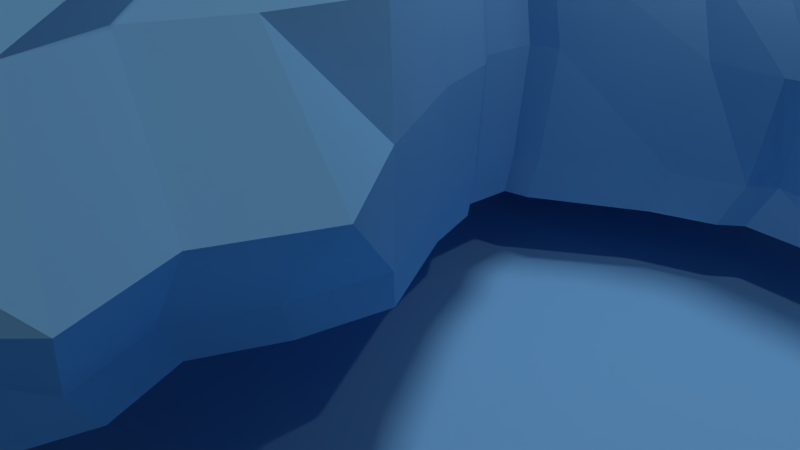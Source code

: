 # Source: level.blend  (saved by Blender 2.75.0; exported with 4.5.12 LTS)
import bpy
from mathutils import Matrix  # noqa: F401  (used for matrix-valued properties, if any)

bpy.ops.wm.read_factory_settings(use_empty=True)
scene = bpy.context.scene
scene.name = 'Scene'

# ---- collections
col_collection_1 = bpy.data.collections.new('Collection 1'); scene.collection.children.link(col_collection_1)

# ---- materials (node trees are filled in below, after node groups)
mat_material_003 = bpy.data.materials.new('Material.003')
mat_material_003.alpha_threshold = 0.0
mat_material_003.use_transparent_shadow = False
mat_material_003.diffuse_color = (0.1907, 0.4695, 0.8, 1.0)
mat_material_003.roughness = 0.5
mat_material_003.specular_intensity = 0.0
mat_material_000 = bpy.data.materials.new('Material.000')
mat_material_000.alpha_threshold = 0.0
mat_material_000.use_transparent_shadow = False
mat_material_000.diffuse_color = (0.1907, 0.4695, 0.8, 1.0)
mat_material_000.roughness = 0.5
mat_material_000.specular_intensity = 0.0

# ---- material node trees

# ---- world
world_world = bpy.data.worlds.new('World'); scene.world = world_world
world_world.color = (0.05088, 0.05088, 0.05088)
world_world.use_sun_shadow = False
world_world.sun_shadow_jitter_overblur = 0.0
world_world.cycles.sampling_method = 'MANUAL'
world_world.cycles.sample_map_resolution = 256

# ---- cameras
cam_camera = bpy.data.cameras.new('Camera')
cam_camera.clip_end = 100.0
cam_camera.lens = 35.0
cam_camera.sensor_width = 32.0
cam_camera.sensor_height = 18.0
cam_camera.ortho_scale = 7.314
cam_camera.dof.focus_distance = 0.0
cam_camera.dof.aperture_fstop = 128.0

# ---- lights
light_sun = bpy.data.lights.new('Sun', 'SUN')
light_sun.transmission_factor = 0.0
light_sun.angle = 0.1993
light_sun.energy = 1.0
light_sun.shadow_buffer_clip_start = 0.5
light_sun.shadow_soft_size = 0.1
light_sun.shadow_cascade_max_distance = 1000.0
light_sun.cycles.use_multiple_importance_sampling = False
light_spot = bpy.data.lights.new('Spot', 'SUN')
light_spot.transmission_factor = 0.0
light_spot.angle = 0.1993
light_spot.energy = 0.83
light_spot.shadow_buffer_clip_start = 0.5
light_spot.shadow_soft_size = 0.1
light_spot.shadow_cascade_max_distance = 1000.0
light_spot.cycles.use_multiple_importance_sampling = False
light_lamp = bpy.data.lights.new('Lamp', 'POINT')
light_lamp.transmission_factor = 0.0
light_lamp.cutoff_distance = 30.0
light_lamp.energy = 100.0
light_lamp.shadow_buffer_clip_start = 1.001
light_lamp.shadow_soft_size = 0.1
light_lamp.shadow_maximum_resolution = 0.006
light_lamp.use_absolute_resolution = True
light_lamp.cycles.use_multiple_importance_sampling = False

# ---- meshes
me_plane = bpy.data.meshes.new('Plane')
me_plane.from_pydata([(-6.975, 5.509, -0.6785), (-6.975, 5.509, 6.272), (-6.975, 26.32, -0.6785), (-6.975, 26.32, 6.272), (7.393, 5.509, -0.6785), (7.393, 5.509, 6.272), (7.393, 26.32, -0.6785), (7.393, 26.32, 6.272), (-0.01265, 5.509, -0.6785), (3.426, 5.509, -0.6785), (-1.019, 5.509, 3.508), (2.568, 5.509, 3.087), (-1.0, -1.0, 0.0), (1.0, -1.0, 0.0), (-1.618, -0.07459, 0.0), (1.618, -0.07459, 0.0), (-1.985, 1.042, 0.0), (1.985, 1.042, 0.0), (-1.637, 2.349, 0.0), (1.637, 2.349, 0.0), (-1.346, 3.227, 0.0), (1.346, 3.227, 0.0), (-1.128, -1.269, 2.264), (1.128, -1.269, 2.264), (-1.825, -0.2256, 2.264), (1.825, -0.2256, 2.264), (-2.238, 1.033, 2.264), (2.238, 1.033, 2.264), (-1.846, 2.507, 2.264), (1.846, 2.507, 2.264), (-1.518, 3.497, 2.264), (1.518, 3.497, 2.264), (-1.285, -1.601, 5.192), (1.285, -1.601, 5.192), (-2.079, -0.4116, 5.192), (2.079, -0.4116, 5.192), (-2.55, 1.023, 5.192), (2.55, 1.023, 5.192), (-2.103, 2.702, 5.192), (2.103, 2.702, 5.192), (-1.729, 3.83, 5.192), (1.729, 3.83, 5.192), (-1.285, -1.601, 6.198), (1.285, -1.601, 6.198), (-2.079, -0.4116, 6.198), (2.079, -0.4116, 6.198), (-2.55, 1.023, 6.198), (2.55, 1.023, 6.198), (-2.103, 2.702, 6.198), (2.103, 2.702, 6.198), (-0.7246, 4.422, 7.694), (1.108, 4.388, 7.694), (-1.285, -1.601, 11.74), (1.285, -1.601, 11.74), (-2.079, -0.4116, 11.74), (2.079, -0.4116, 11.74), (-2.55, 1.023, 11.74), (2.55, 1.023, 11.74), (-2.103, 2.702, 11.74), (2.103, 2.702, 11.74), (-0.5153, 4.091, 11.16), (0.9701, 4.064, 11.16), (15.68, 15.15, 7.65), (16.9, 14.69, 7.605), (15.92, 17.04, 7.627), (16.9, 17.59, 7.605), (18.52, 14.77, 7.605), (17.56, 17.51, 7.605), (20.68, 16.7, 7.605), (17.97, 17.77, 7.605), (20.71, 19.18, 7.605), (17.94, 18.31, 7.605), (21.51, 22.05, 7.605), (17.14, 20.67, 7.605), (22.69, 24.98, 7.605), (13.77, 21.33, 7.605), (22.69, 29.24, 7.605), (10.6, 24.15, 7.605), (20.45, 33.03, 7.605), (8.367, 27.94, 7.605), (16.77, 34.76, 7.605), (12.81, 33.9, 7.605), (16.9, 15.03, 7.605), (18.41, 15.09, 7.605), (20.36, 16.83, 7.605), (20.39, 19.08, 7.605), (21.0, 21.89, 7.605), (20.77, 24.71, 2.432), (20.36, 28.29, 2.099), (18.55, 31.37, 2.099), (16.3, 34.57, 2.099), (16.9, 17.17, 7.605), (17.7, 17.11, 7.605), (18.37, 17.61, 7.605), (18.35, 18.44, 7.605), (17.79, 20.88, 7.605), (15.45, 22.53, 2.432), (13.15, 25.26, 2.099), (11.34, 28.33, 2.099), (13.4, 33.35, 2.099), (15.77, 14.95, 8.082), (16.88, 14.23, 7.971), (15.77, 17.08, 8.082), (16.88, 17.33, 7.971), (18.6, 14.32, 7.971), (17.57, 17.24, 7.971), (20.9, 16.38, 7.971), (18.02, 17.51, 7.971), (20.93, 19.02, 7.971), (17.98, 18.09, 7.971), (21.78, 22.07, 7.971), (17.13, 20.61, 7.971), (23.04, 25.2, 7.971), (13.55, 21.31, 7.971), (23.04, 29.73, 7.971), (10.17, 24.31, 7.971), (20.66, 33.77, 7.971), (7.786, 28.35, 7.971), (16.73, 35.61, 7.971), (12.52, 34.69, 7.971), (16.88, 14.59, 7.971), (15.9, 14.35, 9.284), (16.84, 13.57, 9.034), (15.9, 17.01, 9.284), (16.84, 16.94, 9.034), (18.71, 13.66, 9.034), (17.6, 16.84, 9.034), (21.22, 15.9, 9.034), (18.08, 17.14, 9.034), (21.26, 18.78, 9.034), (18.04, 17.77, 9.034), (22.18, 22.11, 9.034), (17.12, 20.51, 9.034), (23.55, 25.51, 9.034), (13.21, 21.27, 9.034), (23.55, 30.44, 9.034), (9.535, 24.54, 9.034), (20.96, 34.83, 9.034), (6.943, 28.93, 9.034), (16.68, 36.85, 9.034), (12.1, 35.84, 9.034), (16.84, 13.96, 9.034), (15.72, 14.32, 10.31), (16.85, 13.67, 9.901), (15.72, 16.89, 10.31), (16.85, 17.0, 9.901), (18.7, 13.76, 9.901), (17.6, 16.9, 9.901), (21.17, 15.97, 9.901), (18.07, 17.2, 9.901), (21.21, 18.82, 9.901), (18.03, 17.82, 9.901), (22.12, 22.1, 9.901), (17.12, 20.52, 9.901), (23.47, 25.46, 9.901), (13.26, 21.28, 9.901), (23.47, 30.33, 9.901), (9.631, 24.51, 9.901), (20.91, 34.67, 9.901), (7.071, 28.84, 9.901), (16.69, 36.66, 9.901), (12.16, 35.67, 9.901), (16.85, 14.06, 9.901), (15.29, 14.89, 10.96), (16.9, 14.7, 10.76), (15.29, 16.7, 10.96), (16.9, 17.6, 10.76), (18.52, 14.78, 10.76), (17.56, 17.52, 10.76), (20.67, 16.71, 10.76), (17.97, 17.78, 10.76), (20.71, 19.19, 10.76), (17.94, 18.32, 10.76), (21.5, 22.05, 10.76), (17.14, 20.68, 10.76), (22.68, 24.98, 10.76), (13.78, 21.33, 10.76), (22.68, 29.23, 10.76), (10.61, 24.15, 10.76), (20.45, 33.01, 10.76), (8.383, 27.93, 10.76), (16.77, 34.74, 10.76), (12.82, 33.88, 10.76), (16.9, 15.04, 10.76), (3.902, 15.08, 7.694), (5.179, 14.95, 7.694), (3.902, 17.01, 7.694), (5.179, 17.0, 7.694), (3.655, 14.88, 7.694), (3.655, 17.21, 7.694), (2.924, 14.64, 7.694), (2.924, 17.45, 7.694), (1.675, 13.95, 7.694), (1.675, 18.14, 7.694), (1.361, 13.89, 7.694), (0.6306, 18.01, 7.694), (-0.5874, 13.91, 7.694), (-0.273, 18.05, 7.694), (-1.159, 14.21, 7.694), (-1.159, 17.98, 7.694), (-2.45, 14.55, 7.694), (-2.45, 17.54, 7.694), (-3.592, 14.83, 7.694), (-3.592, 16.96, 7.694), (-4.822, 14.86, 7.694), (-4.822, 16.96, 7.694), (1.32, 13.3, 7.694), (4.134, 15.22, 8.194), (-0.6187, 13.34, 7.694), (1.513, 13.05, 7.694), (-0.8201, 13.09, 7.694), (1.736, 12.32, 7.694), (-1.07, 12.37, 7.694), (2.4, 11.06, 7.694), (-1.78, 11.13, 7.694), (2.174, 10.02, 7.694), (-1.592, 10.08, 7.694), (1.758, 9.119, 7.694), (-1.209, 9.173, 7.694), (2.096, 8.226, 7.694), (-1.579, 8.293, 7.694), (1.728, 6.942, 7.694), (-1.258, 6.996, 7.694), (1.13, 5.807, 7.694), (-0.7022, 5.841, 7.694), (5.143, 14.98, 8.194), (4.134, 17.28, 8.194), (5.143, 17.27, 8.194), (3.87, 15.01, 8.194), (3.87, 17.49, 8.194), (3.091, 14.76, 8.194), (3.091, 17.75, 8.194), (1.76, 14.02, 8.194), (1.76, 18.48, 8.194), (1.426, 13.95, 8.194), (0.6471, 18.32, 8.194), (-0.651, 13.98, 8.194), (-0.316, 18.36, 8.194), (-1.261, 14.29, 8.194), (-1.261, 18.28, 8.194), (-2.636, 14.66, 8.194), (-2.636, 17.84, 8.194), (-3.853, 14.78, 8.194), (-3.853, 17.23, 8.194), (-5.164, 14.78, 8.194), (-5.164, 17.23, 8.194), (1.382, 13.33, 8.194), (-0.6843, 13.37, 8.194), (1.587, 13.06, 8.194), (-0.899, 13.11, 8.194), (1.825, 12.28, 8.194), (-1.165, 12.33, 8.194), (2.533, 10.93, 8.194), (-1.922, 11.02, 8.194), (2.291, 9.826, 8.194), (-1.721, 9.899, 8.194), (1.849, 8.871, 8.194), (-1.313, 8.929, 8.194), (2.208, 7.92, 8.194), (-1.708, 7.991, 8.194), (1.817, 6.551, 8.194), (-1.366, 6.609, 8.194), (1.18, 5.301, 8.194), (-0.7733, 5.337, 8.194), (1.156, 3.955, 8.194), (-0.7972, 3.991, 8.194), (4.438, 14.83, 9.533), (5.078, 14.83, 9.533), (4.438, 17.48, 9.533), (5.113, 17.6, 9.533), (4.153, 14.8, 9.533), (4.153, 17.71, 9.533), (3.311, 14.83, 9.533), (3.311, 17.98, 9.533), (1.871, 14.12, 9.533), (1.871, 18.93, 9.533), (1.51, 14.04, 9.533), (0.6687, 18.69, 9.533), (-0.7346, 14.06, 9.533), (-0.3724, 18.23, 9.533), (-1.394, 14.41, 9.533), (-1.394, 18.64, 9.533), (-2.881, 14.14, 9.533), (-2.881, 18.24, 9.533), (-4.196, 14.8, 9.533), (-4.196, 17.58, 9.533), (-5.614, 14.83, 9.533), (-5.614, 17.58, 9.533), (1.463, 13.37, 9.533), (-0.7706, 13.41, 9.533), (1.685, 13.08, 9.533), (-1.003, 13.13, 9.533), (1.942, 12.23, 9.533), (-1.29, 12.29, 9.533), (2.728, 10.78, 9.533), (-2.121, 10.86, 9.533), (3.609, 9.578, 9.533), (-2.561, 9.657, 9.533), (3.137, 8.545, 9.533), (-2.167, 8.608, 9.533), (3.526, 7.517, 9.533), (-2.289, 7.594, 9.533), (2.106, 6.037, 9.533), (-1.508, 6.1, 9.533), (1.244, 4.734, 9.533), (-0.8668, 4.772, 9.533), (1.219, 4.001, 9.533), (-0.8926, 4.04, 9.533), (4.12, 14.8, 10.71), (5.548, 14.45, 10.71), (4.12, 17.27, 10.71), (5.145, 17.26, 10.71), (3.857, 14.82, 10.71), (3.857, 17.48, 10.71), (3.081, 14.75, 10.71), (3.081, 17.73, 10.71), (1.755, 14.02, 10.71), (1.755, 18.46, 10.71), (1.422, 13.95, 10.71), (0.6461, 18.24, 10.71), (-0.6472, 13.97, 10.71), (-0.3134, 17.81, 10.71), (-1.255, 14.29, 10.71), (-1.255, 18.19, 10.71), (-2.625, 14.64, 10.71), (-2.625, 17.83, 10.71), (-3.837, 14.82, 10.71), (-3.837, 17.21, 10.71), (-5.144, 14.45, 10.71), (-5.144, 17.21, 10.71), (1.378, 13.33, 10.71), (-0.6804, 13.37, 10.71), (1.582, 13.06, 10.71), (-0.8943, 13.11, 10.71), (1.819, 12.28, 10.71), (-1.159, 12.34, 10.71), (2.525, 10.94, 10.71), (-1.914, 11.02, 10.71), (2.31, 9.837, 10.71), (-1.727, 9.91, 10.71), (1.862, 8.886, 10.71), (-1.318, 8.943, 10.71), (2.212, 7.938, 10.71), (-1.702, 8.009, 10.71), (1.812, 6.321, 10.71), (-1.36, 6.402, 10.71), (1.177, 4.905, 10.71), (-0.769, 4.95, 10.71), (1.153, 4.067, 10.71), (-0.7928, 4.103, 10.71), (3.235, 14.66, 11.16), (5.283, 14.74, 11.16), (3.235, 16.23, 11.16), (5.283, 16.17, 11.16), (3.035, 14.5, 11.16), (3.035, 16.39, 11.16), (2.442, 14.31, 11.16), (2.442, 16.58, 11.16), (1.43, 13.75, 11.16), (1.43, 17.14, 11.16), (1.175, 13.7, 11.16), (0.5833, 16.97, 11.16), (-0.4041, 13.72, 11.16), (-0.1493, 16.65, 11.16), (-0.8678, 13.96, 11.16), (-0.8678, 16.94, 11.16), (-1.914, 14.24, 11.16), (-1.914, 16.66, 11.16), (-2.84, 14.75, 11.16), (-2.84, 16.19, 11.16), (-3.837, 14.85, 11.16), (-3.837, 16.09, 11.16), (1.142, 13.22, 11.16), (-0.4294, 13.25, 11.16), (1.298, 13.02, 11.16), (-0.5927, 13.06, 11.16), (1.479, 12.43, 11.16), (-0.7951, 12.47, 11.16), (2.018, 11.4, 11.16), (-1.371, 11.46, 11.16), (1.834, 10.56, 11.16), (-1.218, 10.62, 11.16), (1.497, 9.833, 11.16), (-0.908, 9.877, 11.16), (1.771, 9.11, 11.16), (-1.208, 9.164, 11.16), (1.473, 8.068, 11.16), (-0.9481, 8.113, 11.16), (0.9883, 6.823, 11.16), (-0.4971, 6.85, 11.16), (14.59, 15.08, 7.694), (14.59, 17.01, 7.694), (14.35, 14.88, 7.694), (14.35, 17.21, 7.694), (13.62, 14.64, 7.694), (13.62, 17.45, 7.694), (12.37, 13.95, 7.694), (12.37, 18.14, 7.694), (12.05, 13.89, 7.694), (11.32, 18.01, 7.694), (10.1, 13.91, 7.694), (10.42, 18.05, 7.694), (9.532, 14.21, 7.694), (9.532, 17.98, 7.694), (8.242, 14.55, 7.694), (8.242, 17.54, 7.694), (7.1, 14.83, 7.694), (7.1, 16.96, 7.694), (12.01, 13.3, 7.694), (14.83, 15.22, 8.194), (10.07, 13.34, 7.694), (12.2, 13.05, 7.694), (9.872, 13.09, 7.694), (12.43, 12.32, 7.694), (9.622, 12.37, 7.694), (13.09, 11.06, 7.694), (8.912, 11.13, 7.694), (12.87, 10.02, 7.694), (9.1, 10.08, 7.694), (12.45, 9.119, 7.694), (9.483, 9.173, 7.694), (12.79, 8.226, 7.694), (9.113, 8.293, 7.694), (12.42, 6.942, 7.694), (9.433, 6.996, 7.694), (11.82, 5.807, 7.694), (9.99, 5.841, 7.694), (11.8, 4.388, 7.694), (9.967, 4.422, 7.694), (14.83, 17.28, 8.194), (14.56, 15.01, 8.194), (14.56, 17.49, 8.194), (13.78, 14.76, 8.194), (13.78, 17.75, 8.194), (12.45, 14.02, 8.194), (12.45, 18.48, 8.194), (12.12, 13.95, 8.194), (11.34, 18.32, 8.194), (10.04, 13.98, 8.194), (10.38, 18.36, 8.194), (9.431, 14.29, 8.194), (9.431, 18.28, 8.194), (8.056, 14.66, 8.194), (8.056, 17.84, 8.194), (6.839, 14.78, 8.194), (6.839, 17.23, 8.194), (12.07, 13.33, 8.194), (10.01, 13.37, 8.194), (12.28, 13.06, 8.194), (9.793, 13.11, 8.194), (12.52, 12.28, 8.194), (9.527, 12.33, 8.194), (13.22, 10.93, 8.194), (8.77, 11.02, 8.194), (12.98, 9.826, 8.194), (8.971, 9.899, 8.194), (12.54, 8.871, 8.194), (9.378, 8.929, 8.194), (12.9, 7.92, 8.194), (8.984, 7.991, 8.194), (12.51, 6.551, 8.194), (9.326, 6.609, 8.194), (11.87, 5.301, 8.194), (9.919, 5.337, 8.194), (11.85, 3.955, 8.194), (9.895, 3.991, 8.194), (15.13, 14.83, 9.533), (15.13, 17.48, 9.533), (14.84, 14.8, 9.533), (14.84, 17.71, 9.533), (14.0, 14.83, 9.533), (14.0, 17.98, 9.533), (12.56, 14.12, 9.533), (12.56, 18.93, 9.533), (12.2, 14.04, 9.533), (11.36, 18.69, 9.533), (9.957, 14.06, 9.533), (10.32, 18.23, 9.533), (9.298, 14.41, 9.533), (9.298, 18.64, 9.533), (7.811, 14.14, 9.533), (7.811, 18.24, 9.533), (6.496, 14.8, 9.533), (6.496, 17.58, 9.533), (5.078, 17.58, 9.533), (12.15, 13.37, 9.533), (9.921, 13.41, 9.533), (12.38, 13.08, 9.533), (9.689, 13.13, 9.533), (12.63, 12.23, 9.533), (9.401, 12.29, 9.533), (13.42, 10.78, 9.533), (8.571, 10.86, 9.533), (14.3, 9.578, 9.533), (8.131, 9.657, 9.533), (13.83, 8.545, 9.533), (8.525, 8.608, 9.533), (14.22, 7.517, 9.533), (8.402, 7.594, 9.533), (12.8, 6.037, 9.533), (9.184, 6.1, 9.533), (11.94, 4.734, 9.533), (9.825, 4.772, 9.533), (11.91, 4.001, 9.533), (9.799, 4.04, 9.533), (14.81, 14.8, 10.71), (14.81, 17.27, 10.71), (14.55, 14.82, 10.71), (14.55, 17.48, 10.71), (13.77, 14.75, 10.71), (13.77, 17.73, 10.71), (12.45, 14.02, 10.71), (12.45, 18.46, 10.71), (12.11, 13.95, 10.71), (11.34, 18.24, 10.71), (10.04, 13.97, 10.71), (10.38, 17.81, 10.71), (9.437, 14.29, 10.71), (9.437, 18.19, 10.71), (8.067, 14.64, 10.71), (8.067, 17.83, 10.71), (6.854, 14.82, 10.71), (6.854, 17.21, 10.71), (12.07, 13.33, 10.71), (10.01, 13.37, 10.71), (12.27, 13.06, 10.71), (9.798, 13.11, 10.71), (12.51, 12.28, 10.71), (9.532, 12.34, 10.71), (13.22, 10.94, 10.71), (8.778, 11.02, 10.71), (13.0, 9.837, 10.71), (8.965, 9.91, 10.71), (12.55, 8.886, 10.71), (9.374, 8.943, 10.71), (12.9, 7.938, 10.71), (8.99, 8.009, 10.71), (12.5, 6.321, 10.71), (9.332, 6.402, 10.71), (11.87, 4.905, 10.71), (9.923, 4.95, 10.71), (11.84, 4.067, 10.71), (9.899, 4.103, 10.71), (13.93, 14.66, 11.16), (13.93, 16.23, 11.16), (13.73, 14.5, 11.16), (13.73, 16.39, 11.16), (13.13, 14.31, 11.16), (13.13, 16.58, 11.16), (12.12, 13.75, 11.16), (12.12, 17.14, 11.16), (11.87, 13.7, 11.16), (11.28, 16.97, 11.16), (10.29, 13.72, 11.16), (10.54, 16.65, 11.16), (9.824, 13.96, 11.16), (9.824, 16.94, 11.16), (8.778, 14.24, 11.16), (8.778, 16.66, 11.16), (7.852, 14.75, 11.16), (7.852, 16.19, 11.16), (11.83, 13.22, 11.16), (10.26, 13.25, 11.16), (11.99, 13.02, 11.16), (10.1, 13.06, 11.16), (12.17, 12.43, 11.16), (9.897, 12.47, 11.16), (12.71, 11.4, 11.16), (9.321, 11.46, 11.16), (12.53, 10.56, 11.16), (9.474, 10.62, 11.16), (12.19, 9.833, 11.16), (9.784, 9.877, 11.16), (12.46, 9.11, 11.16), (9.484, 9.164, 11.16), (12.16, 8.068, 11.16), (9.744, 8.113, 11.16), (11.68, 6.823, 11.16), (10.19, 6.85, 11.16), (11.66, 4.064, 11.16), (10.18, 4.091, 11.16), (-1.285, -1.601, 7.824), (-2.079, -0.4116, 7.824), (2.55, 1.023, 7.824), (2.079, -0.4116, 7.824), (1.285, -1.601, 7.824), (-2.103, 2.702, 7.824), (-2.55, 1.023, 7.824), (2.103, 2.702, 7.824), (-2.079, -0.4116, 10.34), (2.079, -0.4116, 10.34), (2.103, 2.702, 10.34), (-1.285, -1.601, 10.34), (2.55, 1.023, 10.34), (1.285, -1.601, 10.34), (-2.103, 2.702, 10.34), (-2.55, 1.023, 10.34), (-2.079, -0.4116, 11.19), (2.079, -0.4116, 11.19), (2.103, 2.702, 11.19), (-1.285, -1.601, 11.19), (2.55, 1.023, 11.19), (1.285, -1.601, 11.19), (-2.103, 2.702, 11.19), (-2.55, 1.023, 11.19), (-6.975, 8.726, 6.272), (-6.975, 8.726, -0.6785), (10.11, 8.726, -0.6785), (10.11, 8.726, 6.272), (-6.975, 20.63, 6.899), (7.393, 20.63, -0.6785), (7.393, 20.63, 6.899), (-6.975, 20.63, -0.6785), (9.436, 14.75, 6.916), (-8.316, 14.75, -0.6785), (-8.316, 14.75, 6.916), (9.436, 14.75, -0.6785), (-4.795, 20.63, -0.6785), (-2.195, 8.726, -0.6785), (-6.124, 5.509, -0.6785), (-1.903, 14.75, -0.6785), (7.393, 5.509, -2.336), (-8.316, 14.75, -2.336), (9.436, 14.75, -2.336), (3.505, 14.75, -0.6785), (4.024, 8.726, -0.6785), (5.404, 20.63, -0.6785), (-1.939, 18.66, -0.6785), (10.11, 8.726, -2.336), (4.024, 8.726, -2.336), (-6.975, 5.509, -2.336), (-6.975, 8.726, -2.336), (2.969, 18.86, -0.6785), (7.393, 20.63, -2.336), (5.404, 20.63, -2.336), (-6.975, 20.63, -2.336), (3.505, 14.75, -2.336), (-4.795, 20.63, -2.336), (-2.195, 8.726, -2.336), (-6.124, 5.509, -2.336), (-1.903, 14.75, -2.336), (-1.939, 18.66, -2.336), (2.969, 18.86, -2.336)], [], [(609, 612, 2, 3), (3, 2, 6, 7), (608, 607, 4, 5), (612, 617, 626, 610, 6, 2), (611, 609, 3, 7), (5, 4, 9, 11, 10, 8, 619, 0, 1), (12, 13, 15, 14), (14, 15, 17, 16), (16, 17, 19, 18), (18, 19, 21, 20), (17, 15, 25, 27), (12, 14, 24, 22), (18, 20, 30, 28), (13, 12, 22, 23), (16, 18, 28, 26), (14, 16, 26, 24), (21, 19, 29, 31), (15, 13, 23, 25), (19, 17, 27, 29), (22, 24, 34, 32), (30, 31, 41, 40), (27, 25, 35, 37), (23, 22, 32, 33), (28, 30, 40, 38), (26, 28, 38, 36), (25, 23, 33, 35), (31, 29, 39, 41), (29, 27, 37, 39), (24, 26, 36, 34), (40, 41, 51, 50), (37, 35, 45, 47), (33, 32, 42, 43), (38, 40, 50, 48), (36, 38, 48, 46), (35, 33, 43, 45), (41, 39, 49, 51), (39, 37, 47, 49), (34, 36, 46, 44), (32, 34, 44, 42), (600, 597, 54, 52), (601, 598, 55, 57), (602, 600, 52, 53), (604, 603, 58, 56), (598, 602, 53, 55), (586, 265, 307, 595), (599, 601, 57, 59), (597, 604, 56, 54), (82, 63, 66, 83), (83, 66, 68, 84), (84, 68, 70, 85), (85, 70, 72, 86), (86, 72, 74, 87), (87, 74, 76, 88), (88, 76, 78, 89), (89, 78, 80, 90), (98, 89, 90, 99), (97, 88, 89, 98), (96, 87, 88, 97), (95, 86, 87, 96), (94, 85, 86, 95), (93, 84, 85, 94), (92, 83, 84, 93), (91, 82, 83, 92), (65, 91, 92, 67), (67, 92, 93, 69), (69, 93, 94, 71), (71, 94, 95, 73), (73, 95, 96, 75), (75, 96, 97, 77), (77, 97, 98, 79), (79, 98, 99, 81), (165, 163, 543, 544), (99, 90, 80, 81), (71, 73, 111, 109), (81, 80, 118, 119), (82, 63, 101, 120), (72, 70, 108, 110), (67, 69, 107, 105), (78, 76, 114, 116), (63, 62, 100, 101), (68, 66, 104, 106), (77, 79, 117, 115), (73, 75, 113, 111), (64, 65, 103, 102), (74, 72, 110, 112), (69, 71, 109, 107), (80, 78, 116, 118), (70, 68, 106, 108), (79, 81, 119, 117), (65, 67, 105, 103), (76, 74, 112, 114), (66, 63, 101, 104), (75, 77, 115, 113), (116, 114, 135, 137), (108, 106, 127, 129), (101, 100, 121, 122), (115, 117, 138, 136), (109, 111, 132, 130), (102, 103, 124, 123), (118, 116, 137, 139), (110, 108, 129, 131), (103, 105, 126, 124), (117, 119, 140, 138), (111, 113, 134, 132), (104, 101, 122, 125), (120, 101, 122, 141), (112, 110, 131, 133), (105, 107, 128, 126), (119, 118, 139, 140), (114, 112, 133, 135), (106, 104, 125, 127), (113, 115, 136, 134), (107, 109, 130, 128), (138, 140, 161, 159), (132, 134, 155, 153), (125, 122, 143, 146), (141, 122, 143, 162), (133, 131, 152, 154), (126, 128, 149, 147), (140, 139, 160, 161), (135, 133, 154, 156), (127, 125, 146, 148), (134, 136, 157, 155), (128, 130, 151, 149), (137, 135, 156, 158), (129, 127, 148, 150), (122, 121, 142, 143), (136, 138, 159, 157), (130, 132, 153, 151), (123, 124, 145, 144), (139, 137, 158, 160), (131, 129, 150, 152), (124, 126, 147, 145), (155, 157, 178, 176), (149, 151, 172, 170), (158, 156, 177, 179), (150, 148, 169, 171), (143, 142, 163, 164), (157, 159, 180, 178), (151, 153, 174, 172), (144, 145, 166, 165), (160, 158, 179, 181), (152, 150, 171, 173), (145, 147, 168, 166), (159, 161, 182, 180), (153, 155, 176, 174), (146, 143, 164, 167), (162, 143, 164, 183), (154, 152, 173, 175), (147, 149, 170, 168), (161, 160, 181, 182), (156, 154, 175, 177), (148, 146, 167, 169), (163, 165, 166, 168, 167, 164), (170, 172, 171, 169, 167, 168), (174, 173, 171, 172), (176, 178, 180, 182, 181, 179, 177, 175, 173, 174), (184, 185, 187, 186), (184, 186, 189, 188), (188, 189, 191, 190), (190, 191, 193, 192), (192, 193, 195, 194), (194, 195, 197, 196), (196, 197, 199, 198), (198, 199, 201, 200), (200, 201, 203, 202), (202, 203, 205, 204), (206, 208, 210, 209), (209, 210, 212, 211), (211, 212, 214, 213), (213, 214, 216, 215), (215, 216, 218, 217), (217, 218, 220, 219), (219, 220, 222, 221), (221, 222, 224, 223), (223, 224, 50, 51), (218, 216, 255, 257), (206, 194, 196, 208), (206, 209, 248, 246), (208, 196, 236, 247), (199, 197, 237, 239), (188, 190, 230, 228), (210, 208, 247, 249), (194, 206, 246, 234), (217, 219, 258, 256), (191, 189, 229, 231), (198, 200, 240, 238), (220, 218, 257, 259), (209, 211, 250, 248), (201, 199, 239, 241), (190, 192, 232, 230), (212, 210, 249, 251), (219, 221, 260, 258), (193, 191, 231, 233), (200, 202, 242, 240), (222, 220, 259, 261), (211, 213, 252, 250), (203, 201, 241, 243), (192, 194, 234, 232), (214, 212, 251, 253), (185, 184, 207, 225), (221, 223, 262, 260), (195, 193, 233, 235), (202, 204, 244, 242), (224, 222, 261, 263), (213, 215, 254, 252), (186, 187, 227, 226), (205, 203, 243, 245), (216, 214, 253, 255), (50, 224, 263, 265), (197, 195, 235, 237), (184, 188, 228, 207), (215, 217, 256, 254), (189, 186, 226, 229), (196, 198, 238, 236), (238, 240, 282, 280), (254, 256, 298, 296), (241, 239, 281, 283), (257, 255, 297, 299), (240, 242, 284, 282), (207, 228, 270, 266), (256, 258, 300, 298), (243, 241, 283, 285), (229, 226, 268, 271), (259, 257, 299, 301), (242, 244, 286, 284), (228, 230, 272, 270), (258, 260, 302, 300), (245, 243, 285, 287), (231, 229, 271, 273), (261, 259, 301, 303), (246, 248, 290, 288), (230, 232, 274, 272), (260, 262, 304, 302), (249, 247, 289, 291), (233, 231, 273, 275), (263, 261, 303, 305), (248, 250, 292, 290), (232, 234, 276, 274), (262, 264, 306, 304), (251, 249, 291, 293), (235, 233, 275, 277), (265, 263, 305, 307), (250, 252, 294, 292), (237, 235, 277, 279), (247, 236, 278, 289), (253, 251, 293, 295), (236, 238, 280, 278), (234, 246, 288, 276), (226, 227, 269, 268), (252, 254, 296, 294), (239, 237, 279, 281), (225, 207, 266, 267), (255, 253, 295, 297), (297, 295, 337, 339), (280, 282, 324, 322), (268, 269, 311, 310), (296, 298, 340, 338), (283, 281, 323, 325), (267, 266, 308, 309), (299, 297, 339, 341), (282, 284, 326, 324), (266, 270, 312, 308), (298, 300, 342, 340), (285, 283, 325, 327), (271, 268, 310, 313), (301, 299, 341, 343), (284, 286, 328, 326), (270, 272, 314, 312), (300, 302, 344, 342), (287, 285, 327, 329), (273, 271, 313, 315), (303, 301, 343, 345), (288, 290, 332, 330), (272, 274, 316, 314), (302, 304, 346, 344), (291, 289, 331, 333), (275, 273, 315, 317), (305, 303, 345, 347), (290, 292, 334, 332), (274, 276, 318, 316), (304, 306, 348, 346), (293, 291, 333, 335), (277, 275, 317, 319), (307, 305, 347, 349), (292, 294, 336, 334), (279, 277, 319, 321), (289, 278, 320, 331), (295, 293, 335, 337), (278, 280, 322, 320), (276, 288, 330, 318), (294, 296, 338, 336), (281, 279, 321, 323), (336, 338, 380, 378), (323, 321, 363, 365), (339, 337, 379, 381), (322, 324, 366, 364), (310, 311, 353, 352), (338, 340, 382, 380), (325, 323, 365, 367), (309, 308, 350, 351), (341, 339, 381, 383), (324, 326, 368, 366), (308, 312, 354, 350), (340, 342, 384, 382), (327, 325, 367, 369), (313, 310, 352, 355), (343, 341, 383, 385), (326, 328, 370, 368), (312, 314, 356, 354), (342, 344, 386, 384), (329, 327, 369, 371), (315, 313, 355, 357), (345, 343, 385, 387), (330, 332, 374, 372), (314, 316, 358, 356), (344, 346, 388, 386), (333, 331, 373, 375), (317, 315, 357, 359), (347, 345, 387, 389), (332, 334, 376, 374), (316, 318, 360, 358), (335, 333, 375, 377), (319, 317, 359, 361), (354, 356, 358, 360, 372, 374, 376, 378, 380, 382, 384, 386, 388, 61, 60, 389, 387, 385, 383, 381, 379, 377, 375, 373, 362, 364, 366, 368, 370, 371, 369, 367, 365, 363, 361, 359, 357, 355, 352, 350), (334, 336, 378, 376), (321, 319, 361, 363), (331, 320, 362, 373), (337, 335, 377, 379), (320, 322, 364, 362), (318, 330, 372, 360), (353, 351, 350, 352), (346, 348, 61, 388), (390, 391, 393, 392), (392, 393, 395, 394), (394, 395, 397, 396), (396, 397, 399, 398), (398, 399, 401, 400), (400, 401, 403, 402), (402, 403, 405, 404), (404, 405, 407, 406), (444, 225, 267, 482), (408, 410, 412, 411), (411, 412, 414, 413), (413, 414, 416, 415), (415, 416, 418, 417), (417, 418, 420, 419), (419, 420, 422, 421), (421, 422, 424, 423), (423, 424, 426, 425), (425, 426, 428, 427), (420, 418, 455, 457), (408, 398, 400, 410), (408, 411, 448, 446), (410, 400, 438, 447), (403, 401, 439, 441), (392, 394, 432, 430), (412, 410, 447, 449), (398, 408, 446, 436), (419, 421, 458, 456), (395, 393, 431, 433), (402, 404, 442, 440), (422, 420, 457, 459), (411, 413, 450, 448), (405, 403, 441, 443), (394, 396, 434, 432), (414, 412, 449, 451), (421, 423, 460, 458), (397, 395, 433, 435), (404, 406, 444, 442), (424, 422, 459, 461), (413, 415, 452, 450), (407, 405, 443, 445), (396, 398, 436, 434), (416, 414, 451, 453), (506, 144, 165, 544), (423, 425, 462, 460), (399, 397, 435, 437), (406, 185, 225, 444), (426, 424, 461, 463), (415, 417, 454, 452), (62, 63, 82), (187, 407, 445, 227), (418, 416, 453, 455), (425, 427, 464, 462), (401, 399, 437, 439), (390, 392, 430, 409), (428, 426, 463, 465), (417, 419, 456, 454), (393, 391, 429, 431), (400, 402, 440, 438), (440, 442, 480, 478), (454, 456, 495, 493), (443, 441, 479, 481), (457, 455, 494, 496), (442, 444, 482, 480), (409, 430, 468, 466), (456, 458, 497, 495), (445, 443, 481, 483), (431, 429, 467, 469), (459, 457, 496, 498), (430, 432, 470, 468), (458, 460, 499, 497), (433, 431, 469, 471), (461, 459, 498, 500), (446, 448, 487, 485), (432, 434, 472, 470), (460, 462, 501, 499), (449, 447, 486, 488), (435, 433, 471, 473), (463, 461, 500, 502), (448, 450, 489, 487), (434, 436, 474, 472), (462, 464, 503, 501), (451, 449, 488, 490), (437, 435, 473, 475), (465, 463, 502, 504), (450, 452, 491, 489), (439, 437, 475, 477), (447, 438, 476, 486), (453, 451, 490, 492), (438, 440, 478, 476), (436, 446, 485, 474), (429, 102, 123, 467), (452, 454, 493, 491), (441, 439, 477, 479), (100, 409, 466, 121), (455, 453, 492, 494), (494, 492, 530, 532), (478, 480, 519, 517), (467, 123, 144, 506), (493, 495, 533, 531), (481, 479, 518, 520), (121, 466, 505, 142), (496, 494, 532, 534), (480, 482, 521, 519), (466, 468, 507, 505), (495, 497, 535, 533), (483, 481, 520, 522), (469, 467, 506, 508), (498, 496, 534, 536), (468, 470, 509, 507), (497, 499, 537, 535), (227, 445, 483, 484), (471, 469, 508, 510), (500, 498, 536, 538), (485, 487, 525, 523), (470, 472, 511, 509), (499, 501, 539, 537), (488, 486, 524, 526), (473, 471, 510, 512), (502, 500, 538, 540), (487, 489, 527, 525), (472, 474, 513, 511), (501, 503, 541, 539), (490, 488, 526, 528), (475, 473, 512, 514), (504, 502, 540, 542), (489, 491, 529, 527), (477, 475, 514, 516), (486, 476, 515, 524), (492, 490, 528, 530), (476, 478, 517, 515), (474, 485, 523, 513), (491, 493, 531, 529), (479, 477, 516, 518), (529, 531, 569, 567), (518, 516, 554, 556), (532, 530, 568, 570), (517, 519, 557, 555), (390, 62, 64, 391), (531, 533, 571, 569), (520, 518, 556, 558), (142, 505, 543, 163), (534, 532, 570, 572), (519, 521, 559, 557), (505, 507, 545, 543), (533, 535, 573, 571), (522, 520, 558, 560), (508, 506, 544, 546), (536, 534, 572, 574), (507, 509, 547, 545), (535, 537, 575, 573), (311, 522, 560, 353), (510, 508, 546, 548), (538, 536, 574, 576), (523, 525, 563, 561), (509, 511, 549, 547), (537, 539, 577, 575), (526, 524, 562, 564), (512, 510, 548, 550), (540, 538, 576, 578), (525, 527, 565, 563), (511, 513, 551, 549), (539, 541, 579, 577), (528, 526, 564, 566), (514, 512, 550, 552), (542, 540, 578, 580), (527, 529, 567, 565), (516, 514, 552, 554), (524, 515, 553, 562), (530, 528, 566, 568), (515, 517, 555, 553), (513, 523, 561, 551), (62, 390, 409, 100), (545, 547, 549, 551, 561, 563, 565, 567, 569, 571, 573, 575, 577, 579, 580, 578, 576, 574, 572, 570, 568, 566, 564, 562, 553, 555, 557, 559, 351, 353, 560, 558, 556, 554, 552, 550, 548, 546, 544, 543), (406, 407, 187, 185), (482, 267, 309, 521), (484, 483, 522, 311), (521, 309, 351, 559), (64, 91, 65), (62, 82, 91, 64), (391, 64, 102, 429), (44, 46, 587, 582), (49, 47, 583, 588), (264, 588, 591, 306), (45, 43, 585, 584), (46, 48, 586, 587), (306, 591, 599, 348), (43, 42, 581, 585), (47, 45, 584, 583), (42, 44, 582, 581), (582, 587, 596, 589), (588, 583, 593, 591), (584, 585, 594, 590), (587, 586, 595, 596), (51, 49, 588, 264), (585, 581, 592, 594), (583, 584, 590, 593), (581, 582, 589, 592), (223, 51, 264, 262), (48, 50, 265, 586), (349, 347, 389, 60), (348, 599, 59, 61), (589, 596, 604, 597), (591, 593, 601, 599), (590, 594, 602, 598), (596, 595, 603, 604), (594, 592, 600, 602), (593, 590, 598, 601), (592, 589, 597, 600), (603, 349, 60, 58), (595, 307, 349, 603), (57, 56, 58, 59), (59, 58, 60, 61), (55, 54, 56, 57), (53, 52, 54, 55), (8, 20, 21, 9), (9, 21, 31, 11), (11, 31, 30, 10), (10, 30, 20, 8), (627, 617, 637, 641), (5, 1, 605, 608), (613, 616, 607, 608), (1, 0, 606, 605), (7, 6, 610, 611), (613, 615, 609, 611), (624, 625, 629, 636), (615, 614, 612, 609), (605, 606, 614, 615), (607, 616, 623, 628), (608, 605, 615, 613), (611, 610, 616, 613), (614, 606, 631, 622), (0, 619, 639, 630), (619, 618, 638, 639), (618, 625, 624, 620), (619, 8, 9, 4, 625, 618), (630, 639, 638, 631), (620, 624, 632, 626, 617, 627), (622, 640, 641, 637, 635), (631, 638, 640, 622), (629, 628, 623, 636), (629, 621, 628), (636, 623, 633, 634, 642), (618, 620, 640, 638), (620, 627, 641, 640), (610, 626, 634, 633), (625, 4, 621, 629), (632, 624, 636, 642), (4, 607, 628, 621), (606, 0, 630, 631), (626, 632, 642, 634), (616, 610, 633, 623), (617, 612, 635, 637), (612, 614, 622, 635)])
me_plane.polygons.foreach_set('material_index', [0, 0, 0, 0, 0, 0, 0, 0, 0, 0, 0, 0, 0, 0, 0, 0, 0, 0, 0, 0, 0, 0, 0, 0, 0, 0, 0, 0, 0, 0, 0, 0, 0, 0, 0, 0, 0, 0, 0, 0, 0, 0, 0, 0, 0, 0, 0, 0, 0, 0, 0, 0, 0, 0, 0, 0, 0, 0, 0, 0, 0, 0, 0, 0, 0, 0, 0, 0, 0, 0, 0, 1, 0, 0, 0, 0, 0, 0, 0, 0, 0, 0, 0, 0, 0, 0, 0, 0, 0, 0, 0, 0, 0, 0, 0, 0, 0, 0, 0, 0, 0, 0, 0, 0, 0, 0, 0, 0, 0, 0, 0, 0, 0, 0, 0, 0, 0, 0, 0, 0, 0, 0, 0, 0, 0, 0, 0, 0, 0, 0, 0, 0, 0, 0, 0, 0, 0, 0, 0, 0, 0, 0, 0, 0, 0, 0, 0, 0, 0, 0, 0, 0, 0, 0, 0, 0, 0, 0, 0, 0, 0, 0, 0, 0, 0, 0, 0, 0, 0, 0, 0, 0, 0, 0, 0, 0, 0, 0, 0, 0, 0, 0, 0, 0, 0, 0, 0, 0, 0, 0, 0, 0, 0, 0, 0, 0, 0, 0, 0, 0, 0, 0, 0, 0, 0, 0, 0, 0, 0, 0, 0, 0, 0, 0, 0, 0, 0, 0, 0, 0, 0, 0, 0, 0, 0, 0, 0, 0, 0, 0, 0, 0, 0, 0, 0, 0, 0, 0, 0, 0, 0, 0, 0, 0, 0, 0, 0, 0, 0, 0, 0, 0, 0, 0, 0, 0, 0, 0, 0, 0, 0, 0, 0, 0, 0, 0, 0, 0, 0, 0, 0, 0, 0, 0, 0, 0, 0, 0, 0, 0, 0, 0, 0, 0, 0, 0, 0, 0, 0, 0, 0, 0, 0, 0, 0, 0, 0, 0, 0, 0, 0, 0, 0, 0, 0, 0, 0, 0, 0, 0, 0, 0, 0, 0, 0, 0, 0, 0, 0, 0, 0, 0, 0, 0, 0, 0, 0, 0, 0, 0, 0, 0, 0, 1, 1, 1, 1, 1, 1, 1, 1, 1, 1, 1, 1, 1, 1, 1, 1, 1, 1, 1, 1, 1, 1, 1, 1, 1, 1, 1, 1, 1, 1, 1, 1, 1, 1, 1, 1, 1, 1, 1, 1, 1, 1, 1, 1, 1, 1, 1, 1, 0, 1, 1, 1, 1, 1, 1, 1, 1, 1, 1, 1, 1, 1, 1, 1, 1, 1, 1, 1, 1, 1, 1, 1, 1, 1, 1, 1, 1, 1, 1, 1, 1, 1, 1, 1, 1, 1, 1, 1, 1, 1, 1, 1, 1, 1, 1, 1, 1, 1, 1, 1, 1, 1, 1, 1, 1, 1, 1, 1, 1, 1, 1, 1, 1, 1, 1, 1, 1, 1, 1, 1, 1, 1, 1, 1, 1, 1, 1, 1, 1, 1, 1, 1, 1, 1, 1, 1, 1, 1, 1, 1, 1, 1, 1, 1, 1, 1, 1, 1, 1, 1, 1, 1, 1, 1, 1, 1, 1, 1, 1, 1, 1, 1, 1, 1, 1, 1, 1, 1, 1, 1, 1, 1, 1, 1, 1, 1, 1, 0, 0, 1, 0, 0, 0, 0, 0, 0, 0, 0, 0, 0, 0, 0, 0, 0, 0, 0, 0, 0, 0, 0, 0, 0, 0, 0, 0, 0, 0, 0, 0, 0, 0, 0, 0, 0, 0, 0, 0, 0, 0, 0, 0, 0, 0, 0, 0, 0, 0, 0, 0, 0, 0, 0, 0, 0, 0, 0, 0, 0, 0, 0, 0, 0, 0, 0, 0, 0, 0, 0, 0, 0, 0, 0, 0])
_uv = me_plane.uv_layers.new(name='UVMap')
_uv.uv.foreach_set('vector', [0.7513, 0.2164, 0.8623, 0.2165, 0.8623, 0.2978, 0.7605, 0.2977, 0.7703, 0.8934, 0.6686, 0.8935, 0.6686, 0.6879, 0.7703, 0.6878, 0.8117, 0.3914, 0.9134, 0.3917, 0.9119, 0.4351, 0.8102, 0.4348, 0.5404, 0.3099, 0.5723, 0.3099, 0.7216, 0.3099, 0.7507, 0.3099, 0.7507, 0.3914, 0.5404, 0.3914, 0.7703, 0.4733, 0.5599, 0.4733, 0.5599, 0.3914, 0.7703, 0.3914, 0.8102, 0.4348, 0.9119, 0.4351, 0.9119, 0.4917, 0.8568, 0.5037, 0.8506, 0.5548, 0.9119, 0.5407, 0.9119, 0.6278, 0.9119, 0.6399, 0.8102, 0.6396, 0.6278, 0.0, 0.6571, 1.247e-06, 0.6661, 0.01326, 0.6187, 0.01326, 0.6187, 0.01326, 0.6661, 0.01326, 0.6715, 0.02926, 0.6134, 0.02926, 0.6134, 0.02926, 0.6715, 0.02926, 0.6664, 0.04799, 0.6185, 0.04799, 0.6185, 0.04799, 0.6664, 0.04799, 0.6621, 0.06057, 0.6227, 0.06057, 0.005977, 0.6411, 0.004991, 0.6261, 0.03802, 0.6218, 0.03913, 0.6388, 0.3158, 0.5968, 0.3168, 0.5831, 0.3498, 0.587, 0.3487, 0.6024, 0.3188, 0.5485, 0.3194, 0.5361, 0.3528, 0.534, 0.3521, 0.5479, 0.494, 0.3897, 0.5232, 0.3896, 0.5254, 0.4222, 0.4926, 0.4223, 0.3178, 0.5669, 0.3188, 0.5485, 0.3521, 0.5479, 0.351, 0.5687, 0.3168, 0.5831, 0.3178, 0.5669, 0.351, 0.5687, 0.3498, 0.587, 0.007558, 0.6734, 0.006932, 0.6604, 0.04021, 0.6605, 0.04092, 0.6752, 0.004991, 0.6261, 0.004092, 0.6142, 0.03701, 0.6085, 0.03802, 0.6218, 0.006932, 0.6604, 0.005977, 0.6411, 0.03913, 0.6388, 0.04021, 0.6605, 0.3487, 0.6024, 0.3498, 0.587, 0.3925, 0.5918, 0.3913, 0.6094, 0.8569, 0.3755, 0.8125, 0.3755, 0.8092, 0.3336, 0.8597, 0.3336, 0.03913, 0.6388, 0.03802, 0.6218, 0.08073, 0.6165, 0.082, 0.6359, 0.4926, 0.4223, 0.5254, 0.4222, 0.5282, 0.4642, 0.4908, 0.4644, 0.3521, 0.5479, 0.3528, 0.534, 0.3959, 0.5315, 0.3951, 0.5473, 0.351, 0.5687, 0.3521, 0.5479, 0.3951, 0.5473, 0.3938, 0.571, 0.03802, 0.6218, 0.03701, 0.6085, 0.07958, 0.6013, 0.08073, 0.6165, 0.04092, 0.6752, 0.04021, 0.6605, 0.08322, 0.6606, 0.08403, 0.6773, 0.04021, 0.6605, 0.03913, 0.6388, 0.082, 0.6359, 0.08322, 0.6606, 0.3498, 0.587, 0.351, 0.5687, 0.3938, 0.571, 0.3925, 0.5918, 0.8597, 0.3336, 0.8092, 0.3336, 0.8178, 0.2978, 0.8446, 0.2978, 0.082, 0.6359, 0.08073, 0.6165, 0.09544, 0.6158, 0.09671, 0.6351, 0.4908, 0.4644, 0.5282, 0.4642, 0.5282, 0.4787, 0.4908, 0.4788, 0.3951, 0.5473, 0.3959, 0.5315, 0.4326, 0.5259, 0.4098, 0.5482, 0.3938, 0.571, 0.3951, 0.5473, 0.4098, 0.5482, 0.4086, 0.5718, 0.08073, 0.6165, 0.07958, 0.6013, 0.09429, 0.6006, 0.09544, 0.6158, 0.08403, 0.6773, 0.08322, 0.6606, 0.09793, 0.6598, 0.1209, 0.6847, 0.08322, 0.6606, 0.082, 0.6359, 0.09671, 0.6351, 0.09793, 0.6598, 0.3925, 0.5918, 0.3938, 0.571, 0.4086, 0.5718, 0.4072, 0.5927, 0.3913, 0.6094, 0.3925, 0.5918, 0.4072, 0.5927, 0.406, 0.6103, 0.4789, 0.6144, 0.4802, 0.5968, 0.4882, 0.5972, 0.487, 0.6148, 0.1697, 0.6315, 0.1684, 0.6121, 0.1765, 0.6117, 0.1777, 0.6311, 0.4908, 0.5503, 0.5282, 0.5502, 0.5282, 0.5581, 0.4908, 0.5582, 0.4815, 0.5759, 0.4828, 0.5523, 0.4908, 0.5527, 0.4896, 0.5764, 0.1684, 0.6121, 0.1673, 0.5969, 0.1753, 0.5965, 0.1765, 0.6117, 0.8589, 0.927, 0.8388, 0.9219, 0.8402, 0.9027, 0.8589, 0.8909, 0.1709, 0.6562, 0.1697, 0.6315, 0.1777, 0.6311, 0.179, 0.6558, 0.4802, 0.5968, 0.4815, 0.5759, 0.4896, 0.5764, 0.4882, 0.5972, 0.4511, 0.08271, 0.4461, 0.08358, 0.4431, 0.06057, 0.4481, 0.06134, 0.4481, 0.06134, 0.4431, 0.06057, 0.4654, 0.02524, 0.468, 0.02939, 0.468, 0.02939, 0.4654, 0.02524, 0.5011, 0.01847, 0.5005, 0.02331, 0.5005, 0.02331, 0.5011, 0.01847, 0.5404, 0.0, 0.5394, 0.007614, 0.2274, 0.7877, 0.2272, 0.7864, 0.2261, 0.7472, 0.3026, 0.7464, 0.3026, 0.7464, 0.2261, 0.7472, 0.2252, 0.6868, 0.3068, 0.6946, 0.3068, 0.6946, 0.2252, 0.6868, 0.2251, 0.6286, 0.3067, 0.6474, 0.3067, 0.6474, 0.2251, 0.6286, 0.226, 0.5965, 0.3068, 0.5974, 0.8865, 0.3301, 1.0, 0.3151, 0.9956, 0.3709, 0.9498, 0.377, 0.8865, 0.279, 1.0, 0.2639, 1.0, 0.3151, 0.8865, 0.3301, 0.8952, 0.2286, 0.9785, 0.2167, 1.0, 0.2639, 0.8865, 0.279, 0.06577, 0.8648, 0.114, 0.8657, 0.114, 0.9411, 0.0333, 0.9393, 0.4965, 0.05369, 0.5005, 0.02331, 0.5394, 0.007614, 0.533, 0.05542, 0.4845, 0.05544, 0.468, 0.02939, 0.5005, 0.02331, 0.4965, 0.05369, 0.479, 0.06621, 0.4481, 0.06134, 0.468, 0.02939, 0.4845, 0.05544, 0.4818, 0.07731, 0.4511, 0.08271, 0.4481, 0.06134, 0.479, 0.06621, 0.488, 0.07622, 0.4818, 0.07731, 0.479, 0.06621, 0.4852, 0.06719, 0.4852, 0.06719, 0.479, 0.06621, 0.4845, 0.05544, 0.4878, 0.06068, 0.4878, 0.06068, 0.4845, 0.05544, 0.4965, 0.05369, 0.4957, 0.05979, 0.4957, 0.05979, 0.4965, 0.05369, 0.533, 0.05542, 0.5318, 0.06503, 0.05608, 0.8646, 0.06577, 0.8648, 0.0333, 0.9393, 0.008007, 0.8645, 0.5882, 0.6883, 0.6644, 0.7042, 0.6686, 0.7451, 0.5873, 0.7311, 0.5873, 0.7311, 0.6686, 0.7451, 0.668, 0.7905, 0.5866, 0.787, 0.5866, 0.787, 0.668, 0.7905, 0.6686, 0.8606, 0.5878, 0.8689, 0.08747, 0.3535, 0.0694, 0.3347, 0.08144, 0.3187, 0.09711, 0.335, 0.759, 0.298, 0.8024, 0.2978, 0.8092, 0.3767, 0.7507, 0.3767, 0.4908, 0.5929, 0.4908, 0.5584, 0.4962, 0.5593, 0.4962, 0.596, 0.8482, 0.7303, 0.8408, 0.7879, 0.8283, 0.7884, 0.8362, 0.7272, 0.88, 0.9161, 0.875, 0.9161, 0.8684, 0.9109, 0.8737, 0.9109, 0.2272, 0.7864, 0.2281, 0.8255, 0.2227, 0.8283, 0.2217, 0.7867, 0.9868, 0.7231, 0.9868, 0.7292, 0.9814, 0.7296, 0.9814, 0.7231, 0.871, 0.8382, 0.9292, 0.8652, 0.9225, 0.8708, 0.8605, 0.8421, 0.4976, 0.8963, 0.4975, 0.9131, 0.4911, 0.9121, 0.492, 0.8974, 0.4654, 0.02524, 0.4431, 0.06057, 0.4365, 0.0606, 0.4602, 0.02298, 0.5873, 0.7311, 0.5866, 0.787, 0.5811, 0.7933, 0.5818, 0.7337, 0.05608, 0.8646, 0.008007, 0.8645, 0.004697, 0.8592, 0.0559, 0.8593, 0.9865, 0.6993, 0.9869, 0.7137, 0.9814, 0.7132, 0.9798, 0.6972, 0.2261, 0.7472, 0.2272, 0.7864, 0.2217, 0.7867, 0.2206, 0.7449, 0.4908, 0.6006, 0.4908, 0.5929, 0.4962, 0.596, 0.4962, 0.6043, 0.8408, 0.7879, 0.871, 0.8382, 0.8605, 0.8421, 0.8283, 0.7884, 0.2281, 0.8255, 0.2286, 0.8606, 0.2233, 0.8658, 0.2227, 0.8283, 0.9292, 0.6591, 0.8482, 0.7303, 0.8362, 0.7272, 0.9225, 0.6513, 0.9869, 0.7137, 0.9868, 0.7231, 0.9814, 0.7231, 0.9814, 0.7132, 0.2252, 0.6868, 0.2261, 0.7472, 0.2206, 0.7449, 0.2196, 0.6806, 0.4431, 0.06057, 0.4461, 0.08358, 0.4397, 0.08511, 0.4365, 0.0606, 0.5882, 0.6883, 0.5873, 0.7311, 0.5818, 0.7337, 0.5827, 0.6881, 0.2195, 0.6186, 0.2196, 0.6806, 0.2037, 0.6717, 0.2036, 0.6042, 0.2227, 0.8283, 0.2233, 0.8658, 0.2077, 0.8733, 0.2071, 0.8325, 0.492, 0.8974, 0.4911, 0.9121, 0.4732, 0.9116, 0.4762, 0.8992, 0.5818, 0.7337, 0.5811, 0.7933, 0.5653, 0.8023, 0.566, 0.7375, 0.4962, 0.596, 0.4962, 0.5593, 0.5118, 0.5607, 0.5117, 0.6006, 0.9798, 0.6972, 0.9814, 0.7132, 0.9658, 0.7123, 0.9622, 0.6988, 0.8283, 0.7884, 0.8605, 0.8421, 0.8452, 0.8476, 0.8102, 0.7893, 0.2217, 0.7867, 0.2227, 0.8283, 0.2071, 0.8325, 0.206, 0.7872, 0.9814, 0.7132, 0.9814, 0.7231, 0.9657, 0.7231, 0.9658, 0.7123, 0.9225, 0.6513, 0.8362, 0.7272, 0.8187, 0.7226, 0.9126, 0.64, 0.0559, 0.8593, 0.004697, 0.8592, 0.0, 0.8439, 0.05574, 0.844, 0.4915, 0.8728, 0.492, 0.8974, 0.4762, 0.8992, 0.4756, 0.8724, 0.8737, 0.9109, 0.8684, 0.9109, 0.8589, 0.8958, 0.8646, 0.8957, 0.2206, 0.7449, 0.2217, 0.7867, 0.206, 0.7872, 0.2048, 0.7418, 0.9814, 0.7231, 0.9814, 0.7296, 0.9658, 0.7302, 0.9657, 0.7231, 0.8362, 0.7272, 0.8283, 0.7884, 0.8102, 0.7893, 0.8187, 0.7226, 0.2196, 0.6806, 0.2206, 0.7449, 0.2048, 0.7418, 0.2037, 0.6717, 0.4916, 0.8369, 0.4915, 0.8728, 0.4756, 0.8724, 0.4757, 0.8334, 0.5827, 0.6881, 0.5818, 0.7337, 0.566, 0.7375, 0.5671, 0.6878, 0.4962, 0.6043, 0.4962, 0.596, 0.5117, 0.6006, 0.5118, 0.6096, 0.5653, 0.8023, 0.5667, 0.8972, 0.554, 0.8947, 0.5526, 0.8009, 0.05574, 0.844, 0.0, 0.8439, 0.0009029, 0.8315, 0.05596, 0.8316, 0.4756, 0.8724, 0.4762, 0.8992, 0.4636, 0.8993, 0.463, 0.8727, 0.8646, 0.8957, 0.8589, 0.8958, 0.8603, 0.8833, 0.8659, 0.8833, 0.2048, 0.7418, 0.206, 0.7872, 0.1933, 0.7873, 0.1921, 0.7424, 0.9657, 0.7231, 0.9658, 0.7302, 0.9531, 0.7301, 0.9531, 0.723, 0.7955, 0.8138, 0.7952, 0.7475, 0.808, 0.7475, 0.8083, 0.813, 0.2037, 0.6717, 0.2048, 0.7418, 0.1921, 0.7424, 0.1911, 0.6732, 0.4757, 0.8334, 0.4756, 0.8724, 0.463, 0.8727, 0.4631, 0.8342, 0.5671, 0.6878, 0.566, 0.7375, 0.5534, 0.7369, 0.5544, 0.6878, 0.5118, 0.6096, 0.5117, 0.6006, 0.5244, 0.5999, 0.5245, 0.6087, 0.2036, 0.6042, 0.2037, 0.6717, 0.1911, 0.6732, 0.191, 0.6066, 0.2071, 0.8325, 0.2077, 0.8733, 0.195, 0.8723, 0.1944, 0.8321, 0.4762, 0.8992, 0.4732, 0.9116, 0.4583, 0.9144, 0.4636, 0.8993, 0.566, 0.7375, 0.5653, 0.8023, 0.5526, 0.8009, 0.5534, 0.7369, 0.5117, 0.6006, 0.5118, 0.5607, 0.5245, 0.5604, 0.5244, 0.5999, 0.9622, 0.6988, 0.9658, 0.7123, 0.9531, 0.7124, 0.9473, 0.6962, 0.7952, 0.7475, 0.7955, 0.6878, 0.8083, 0.6885, 0.808, 0.7475, 0.206, 0.7872, 0.2071, 0.8325, 0.1944, 0.8321, 0.1933, 0.7873, 0.9658, 0.7123, 0.9657, 0.7231, 0.9531, 0.723, 0.9531, 0.7124, 0.5544, 0.6878, 0.5534, 0.7369, 0.541, 0.731, 0.5419, 0.6882, 0.5245, 0.6087, 0.5244, 0.5999, 0.537, 0.5926, 0.5371, 0.6003, 0.2076, 0.5965, 0.137, 0.5765, 0.1336, 0.5563, 0.1951, 0.5736, 0.1944, 0.8321, 0.195, 0.8723, 0.1824, 0.861, 0.1818, 0.8259, 0.4636, 0.8993, 0.4583, 0.9144, 0.4491, 0.92, 0.4514, 0.8971, 0.5534, 0.7369, 0.5526, 0.8009, 0.5404, 0.7868, 0.541, 0.731, 0.5244, 0.5999, 0.5245, 0.5604, 0.5371, 0.5582, 0.537, 0.5926, 0.9473, 0.6962, 0.9531, 0.7124, 0.9406, 0.7136, 0.9377, 0.6898, 0.2725, 0.5757, 0.2076, 0.5965, 0.1951, 0.5736, 0.2516, 0.5556, 0.1933, 0.7873, 0.1944, 0.8321, 0.1818, 0.8259, 0.1809, 0.7869, 0.9531, 0.7124, 0.9531, 0.723, 0.9406, 0.7229, 0.9406, 0.7136, 0.2973, 0.4003, 0.3109, 0.5211, 0.2852, 0.5079, 0.2733, 0.4026, 0.05596, 0.8316, 0.0009029, 0.8315, 0.008677, 0.8192, 0.05667, 0.8193, 0.02282, 0.3576, 0.04165, 0.3385, 0.05044, 0.3488, 0.03402, 0.3654, 0.8659, 0.8833, 0.8603, 0.8833, 0.875, 0.8708, 0.88, 0.8708, 0.1921, 0.7424, 0.1933, 0.7873, 0.1809, 0.7869, 0.1799, 0.7478, 0.9531, 0.723, 0.9531, 0.7301, 0.9406, 0.729, 0.9406, 0.7229, 0.3109, 0.5211, 0.2725, 0.5757, 0.2516, 0.5556, 0.2852, 0.5079, 0.1911, 0.6732, 0.1921, 0.7424, 0.1799, 0.7478, 0.179, 0.6875, 0.01849, 0.4049, 0.02282, 0.3576, 0.03402, 0.3654, 0.03025, 0.4066, 0.0694, 0.3347, 0.08747, 0.3535, 0.07936, 0.3789, 0.07157, 0.3845, 0.03402, 0.3654, 0.05044, 0.3488, 0.06969, 0.3912, 0.07543, 0.3965, 0.05459, 0.4327, 0.03025, 0.4066, 0.03402, 0.3654, 0.07157, 0.3845, 0.1074, 0.4132, 0.07464, 0.4702, 0.05459, 0.4327, 0.07543, 0.3965, 0.1499, 0.387, 0.2118, 0.3852, 0.2733, 0.4026, 0.2852, 0.5079, 0.2516, 0.5556, 0.1951, 0.5736, 0.1336, 0.5563, 0.09123, 0.5121, 0.07464, 0.4702, 0.1074, 0.4132, 0.4853, 0.266, 0.4802, 0.2483, 0.5098, 0.2431, 0.5133, 0.2611, 0.4853, 0.266, 0.5133, 0.2611, 0.5168, 0.2641, 0.4831, 0.27, 0.4831, 0.27, 0.5168, 0.2641, 0.5221, 0.2738, 0.4816, 0.2809, 0.4816, 0.2809, 0.5221, 0.2738, 0.5352, 0.2897, 0.4749, 0.3002, 0.4749, 0.3002, 0.5352, 0.2897, 0.5362, 0.3047, 0.4748, 0.3048, 0.4748, 0.3048, 0.5362, 0.3047, 0.5391, 0.3173, 0.4802, 0.3323, 0.4802, 0.3323, 0.5391, 0.3173, 0.5404, 0.33, 0.4859, 0.3396, 0.4859, 0.3396, 0.5404, 0.33, 0.5373, 0.3494, 0.4942, 0.3569, 0.4942, 0.3569, 0.5373, 0.3494, 0.5319, 0.3669, 0.5012, 0.3723, 0.5012, 0.3723, 0.5319, 0.3669, 0.5351, 0.3843, 0.5047, 0.3896, 0.4665, 0.3069, 0.472, 0.3342, 0.469, 0.3376, 0.4624, 0.3048, 0.4624, 0.3048, 0.469, 0.3376, 0.4592, 0.343, 0.4512, 0.3035, 0.4512, 0.3035, 0.4592, 0.343, 0.4432, 0.3561, 0.4313, 0.2973, 0.4313, 0.2973, 0.4432, 0.3561, 0.4276, 0.3561, 0.4169, 0.3032, 0.4169, 0.3032, 0.4276, 0.3561, 0.4135, 0.353, 0.4051, 0.3113, 0.4051, 0.3113, 0.4135, 0.353, 0.4018, 0.3605, 0.3913, 0.3088, 0.3913, 0.3088, 0.4018, 0.3605, 0.3823, 0.3592, 0.3738, 0.3172, 0.3738, 0.3172, 0.3823, 0.3592, 0.3642, 0.3543, 0.359, 0.3285, 0.359, 0.3285, 0.3642, 0.3543, 0.3438, 0.3582, 0.3386, 0.3324, 0.4367, 0.4576, 0.4376, 0.4443, 0.4448, 0.4473, 0.4438, 0.4615, 0.4665, 0.3069, 0.4748, 0.3048, 0.4802, 0.3323, 0.472, 0.3342, 0.1281, 0.8105, 0.1279, 0.8066, 0.1352, 0.8062, 0.1354, 0.8104, 0.44, 0.3986, 0.4404, 0.3904, 0.4478, 0.3898, 0.4473, 0.3985, 0.9868, 0.4555, 0.9868, 0.4682, 0.9795, 0.4678, 0.9796, 0.4543, 0.311, 0.907, 0.3111, 0.8962, 0.3184, 0.8988, 0.3183, 0.9103, 0.4398, 0.4019, 0.44, 0.3986, 0.4473, 0.3985, 0.4472, 0.4021, 0.1285, 0.8187, 0.1281, 0.8105, 0.1354, 0.8104, 0.1359, 0.8192, 0.1248, 0.7504, 0.1242, 0.737, 0.1313, 0.7321, 0.132, 0.7463, 0.9864, 0.5136, 0.9864, 0.5238, 0.9791, 0.5271, 0.9792, 0.5161, 0.4131, 0.8807, 0.4131, 0.8986, 0.4058, 0.901, 0.4058, 0.882, 0.4361, 0.4699, 0.4367, 0.4576, 0.4438, 0.4615, 0.4432, 0.4745, 0.1279, 0.8066, 0.1274, 0.7957, 0.1347, 0.7946, 0.1352, 0.8062, 0.9868, 0.4367, 0.9868, 0.4555, 0.9796, 0.4543, 0.9796, 0.4342, 0.3111, 0.8962, 0.3115, 0.8774, 0.3187, 0.8788, 0.3184, 0.8988, 0.4393, 0.4121, 0.4398, 0.4019, 0.4472, 0.4021, 0.4466, 0.4129, 0.1242, 0.737, 0.1231, 0.7196, 0.1301, 0.7135, 0.1313, 0.7321, 0.9867, 0.4962, 0.9864, 0.5136, 0.9792, 0.5161, 0.9794, 0.4976, 0.4131, 0.8986, 0.4131, 0.9145, 0.4057, 0.9182, 0.4058, 0.901, 0.4349, 0.4887, 0.4361, 0.4699, 0.4432, 0.4745, 0.4419, 0.4946, 0.1274, 0.7957, 0.1265, 0.7765, 0.1338, 0.7741, 0.1347, 0.7946, 0.9868, 0.4199, 0.9868, 0.4367, 0.9796, 0.4342, 0.9795, 0.4164, 0.3115, 0.8774, 0.3115, 0.8728, 0.3188, 0.8739, 0.3187, 0.8788, 0.4385, 0.4292, 0.4393, 0.4121, 0.4466, 0.4129, 0.4458, 0.4312, 0.311, 0.9288, 0.3109, 0.9108, 0.3182, 0.9144, 0.3183, 0.9284, 0.1231, 0.7196, 0.122, 0.7047, 0.1289, 0.6971, 0.1301, 0.7135, 0.9867, 0.4812, 0.9867, 0.4962, 0.9794, 0.4976, 0.9795, 0.4816, 0.4131, 0.9145, 0.4129, 0.932, 0.4055, 0.9369, 0.4057, 0.9182, 0.4338, 0.5056, 0.4349, 0.4887, 0.4419, 0.4946, 0.4407, 0.5132, 0.1265, 0.7765, 0.1257, 0.7622, 0.1328, 0.7589, 0.1338, 0.7741, 0.9863, 0.5272, 0.9862, 0.5455, 0.979, 0.5452, 0.979, 0.5307, 0.9869, 0.4023, 0.9868, 0.4199, 0.9795, 0.4164, 0.9796, 0.3976, 0.4376, 0.4443, 0.4385, 0.4292, 0.4458, 0.4312, 0.4448, 0.4473, 0.4326, 0.5259, 0.4338, 0.5056, 0.4407, 0.5132, 0.4396, 0.5324, 0.9868, 0.4682, 0.9867, 0.4812, 0.9795, 0.4816, 0.9795, 0.4678, 0.3109, 0.9108, 0.311, 0.907, 0.3183, 0.9103, 0.3182, 0.9144, 0.1257, 0.7622, 0.1248, 0.7504, 0.132, 0.7463, 0.1328, 0.7589, 0.5315, 0.4552, 0.5284, 0.4566, 0.5282, 0.4486, 0.5315, 0.4472, 0.413, 0.873, 0.4131, 0.8807, 0.4058, 0.882, 0.4057, 0.8737, 0.4058, 0.882, 0.4058, 0.901, 0.3859, 0.905, 0.3862, 0.8835, 0.5231, 0.8363, 0.5382, 0.8334, 0.5382, 0.8523, 0.5219, 0.8554, 0.9796, 0.4342, 0.9796, 0.4543, 0.9601, 0.4525, 0.9601, 0.431, 0.4438, 0.4615, 0.4448, 0.4473, 0.4644, 0.4512, 0.4634, 0.4665, 0.4058, 0.901, 0.4057, 0.9182, 0.3861, 0.9228, 0.3859, 0.905, 0.3182, 0.9144, 0.3183, 0.9103, 0.338, 0.9141, 0.338, 0.9182, 0.132, 0.7463, 0.1313, 0.7321, 0.1509, 0.7227, 0.1516, 0.7381, 0.9795, 0.4164, 0.9796, 0.4342, 0.9601, 0.431, 0.96, 0.4116, 0.9791, 0.5271, 0.979, 0.5307, 0.9594, 0.5352, 0.9595, 0.5312, 0.4432, 0.4745, 0.4438, 0.4615, 0.4634, 0.4665, 0.4626, 0.4809, 0.4057, 0.9182, 0.4055, 0.9369, 0.3859, 0.943, 0.3861, 0.9228, 0.3183, 0.9103, 0.3184, 0.8988, 0.338, 0.9021, 0.338, 0.9141, 0.1313, 0.7321, 0.1301, 0.7135, 0.1493, 0.7046, 0.1509, 0.7227, 0.9796, 0.3976, 0.9795, 0.4164, 0.96, 0.4116, 0.9601, 0.3914, 0.9792, 0.5161, 0.9791, 0.5271, 0.9595, 0.5312, 0.9596, 0.5194, 0.4419, 0.4946, 0.4432, 0.4745, 0.4626, 0.4809, 0.4611, 0.5028, 0.1354, 0.8104, 0.1352, 0.8062, 0.1549, 0.8052, 0.155, 0.8098, 0.3184, 0.8988, 0.3187, 0.8788, 0.3383, 0.8805, 0.338, 0.9021, 0.1301, 0.7135, 0.1289, 0.6971, 0.1481, 0.6879, 0.1493, 0.7046, 0.4472, 0.4021, 0.4473, 0.3985, 0.4669, 0.399, 0.4668, 0.4028, 0.9794, 0.4976, 0.9792, 0.5161, 0.9596, 0.5194, 0.9599, 0.4995, 0.4407, 0.5132, 0.4419, 0.4946, 0.4611, 0.5028, 0.4598, 0.5223, 0.1352, 0.8062, 0.1347, 0.7946, 0.1543, 0.7927, 0.1549, 0.8052, 0.3187, 0.8788, 0.3188, 0.8739, 0.3383, 0.8753, 0.3383, 0.8805, 0.1289, 0.6971, 0.1279, 0.6781, 0.1475, 0.6776, 0.1481, 0.6879, 0.4466, 0.4129, 0.4472, 0.4021, 0.4668, 0.4028, 0.4662, 0.4146, 0.9795, 0.4816, 0.9794, 0.4976, 0.9599, 0.4995, 0.9599, 0.4821, 0.4396, 0.5324, 0.4407, 0.5132, 0.4598, 0.5223, 0.4592, 0.5327, 0.1347, 0.7946, 0.1338, 0.7741, 0.1533, 0.7705, 0.1543, 0.7927, 0.9795, 0.4678, 0.9795, 0.4816, 0.9599, 0.4821, 0.9599, 0.4669, 0.4473, 0.3985, 0.4478, 0.3898, 0.4675, 0.3896, 0.4669, 0.399, 0.4458, 0.4312, 0.4466, 0.4129, 0.4662, 0.4146, 0.4653, 0.4343, 0.4057, 0.8737, 0.4058, 0.882, 0.3862, 0.8835, 0.3861, 0.8746, 0.1359, 0.8192, 0.1354, 0.8104, 0.155, 0.8098, 0.1556, 0.8192, 0.979, 0.5307, 0.979, 0.5452, 0.9594, 0.5449, 0.9594, 0.5352, 0.1338, 0.7741, 0.1328, 0.7589, 0.1526, 0.7517, 0.1533, 0.7705, 0.9796, 0.4543, 0.9795, 0.4678, 0.9599, 0.4669, 0.9601, 0.4525, 0.3183, 0.9284, 0.3182, 0.9144, 0.338, 0.9182, 0.338, 0.9273, 0.4448, 0.4473, 0.4458, 0.4312, 0.4653, 0.4343, 0.4644, 0.4512, 0.4644, 0.4512, 0.4653, 0.4343, 0.4825, 0.4332, 0.4816, 0.4492, 0.3862, 0.8835, 0.3859, 0.905, 0.369, 0.9005, 0.369, 0.8814, 0.9594, 0.5352, 0.9594, 0.5449, 0.9421, 0.545, 0.9422, 0.5304, 0.1426, 0.1667, 0.1373, 0.1513, 0.1531, 0.141, 0.1579, 0.1552, 0.9601, 0.431, 0.9601, 0.4525, 0.9427, 0.4541, 0.9427, 0.4343, 0.338, 0.9273, 0.338, 0.9182, 0.3552, 0.9137, 0.3554, 0.9335, 0.4634, 0.4665, 0.4644, 0.4512, 0.4816, 0.4492, 0.4806, 0.4633, 0.3859, 0.905, 0.3861, 0.9228, 0.3689, 0.9175, 0.369, 0.9005, 0.338, 0.9182, 0.338, 0.9141, 0.3552, 0.9099, 0.3552, 0.9137, 0.1373, 0.1513, 0.1229, 0.1445, 0.14, 0.1346, 0.1531, 0.141, 0.96, 0.4116, 0.9601, 0.431, 0.9427, 0.4343, 0.9427, 0.4164, 0.9595, 0.5312, 0.9594, 0.5352, 0.9422, 0.5304, 0.9422, 0.5268, 0.4626, 0.4809, 0.4634, 0.4665, 0.4806, 0.4633, 0.48, 0.4764, 0.3861, 0.9228, 0.3859, 0.943, 0.3685, 0.9366, 0.3689, 0.9175, 0.338, 0.9141, 0.338, 0.9021, 0.3552, 0.8988, 0.3552, 0.9099, 0.1509, 0.7227, 0.1493, 0.7046, 0.1667, 0.7084, 0.1681, 0.7305, 0.9601, 0.3914, 0.96, 0.4116, 0.9427, 0.4164, 0.9428, 0.3978, 0.9596, 0.5194, 0.9595, 0.5312, 0.9422, 0.5268, 0.9423, 0.5158, 0.4611, 0.5028, 0.4626, 0.4809, 0.48, 0.4764, 0.4785, 0.4996, 0.155, 0.8098, 0.1549, 0.8052, 0.172, 0.8043, 0.1722, 0.8085, 0.338, 0.9021, 0.3383, 0.8805, 0.3556, 0.8788, 0.3552, 0.8988, 0.1493, 0.7046, 0.1481, 0.6879, 0.1654, 0.6896, 0.1667, 0.7084, 0.4668, 0.4028, 0.4669, 0.399, 0.4841, 0.4006, 0.4839, 0.4041, 0.9599, 0.4995, 0.9596, 0.5194, 0.9423, 0.5158, 0.9426, 0.4974, 0.4598, 0.5223, 0.4611, 0.5028, 0.4785, 0.4996, 0.4772, 0.5208, 0.1549, 0.8052, 0.1543, 0.7927, 0.1715, 0.7928, 0.172, 0.8043, 0.3383, 0.8805, 0.3383, 0.8753, 0.3556, 0.8739, 0.3556, 0.8788, 0.1481, 0.6879, 0.1475, 0.6776, 0.1647, 0.6778, 0.1654, 0.6896, 0.4662, 0.4146, 0.4668, 0.4028, 0.4839, 0.4041, 0.4834, 0.415, 0.9599, 0.4821, 0.9599, 0.4995, 0.9426, 0.4974, 0.9426, 0.4814, 0.4592, 0.5327, 0.4598, 0.5223, 0.4772, 0.5208, 0.4765, 0.5329, 0.1543, 0.7927, 0.1533, 0.7705, 0.1706, 0.7724, 0.1715, 0.7928, 0.9599, 0.4669, 0.9599, 0.4821, 0.9426, 0.4814, 0.9426, 0.4673, 0.4669, 0.399, 0.4675, 0.3896, 0.4846, 0.392, 0.4841, 0.4006, 0.4653, 0.4343, 0.4662, 0.4146, 0.4834, 0.415, 0.4825, 0.4332, 0.3861, 0.8746, 0.3862, 0.8835, 0.369, 0.8814, 0.3689, 0.8732, 0.1556, 0.8192, 0.155, 0.8098, 0.1722, 0.8085, 0.1727, 0.8173, 0.1533, 0.7705, 0.1526, 0.7517, 0.1696, 0.7572, 0.1706, 0.7724, 0.9601, 0.4525, 0.9599, 0.4669, 0.9426, 0.4673, 0.9427, 0.4541, 0.1666, 0.1688, 0.1579, 0.1552, 0.1697, 0.1575, 0.1761, 0.1681, 0.2792, 0.207, 0.2654, 0.2124, 0.2516, 0.2013, 0.2621, 0.1973, 0.2017, 0.1164, 0.2148, 0.1261, 0.2129, 0.1355, 0.2028, 0.1282, 0.369, 0.8814, 0.369, 0.9005, 0.3623, 0.8908, 0.3623, 0.8763, 0.2126, 0.2502, 0.2015, 0.2601, 0.1888, 0.2496, 0.2113, 0.2302, 0.1579, 0.1552, 0.1531, 0.141, 0.166, 0.1467, 0.1697, 0.1575, 0.2902, 0.1898, 0.2792, 0.207, 0.2621, 0.1973, 0.2705, 0.1841, 0.3554, 0.9335, 0.3552, 0.9137, 0.3618, 0.9009, 0.3618, 0.9302, 0.1877, 0.1104, 0.2017, 0.1164, 0.2028, 0.1282, 0.1921, 0.1236, 0.369, 0.9005, 0.3689, 0.9175, 0.3624, 0.9033, 0.3623, 0.8908, 0.3552, 0.9137, 0.3552, 0.9099, 0.3619, 0.8978, 0.3618, 0.9009, 0.5282, 0.4317, 0.5332, 0.4184, 0.5332, 0.437, 0.5294, 0.4472, 0.297, 0.1715, 0.2902, 0.1898, 0.2705, 0.1841, 0.2757, 0.1702, 0.2175, 0.2497, 0.2126, 0.2502, 0.2113, 0.2302, 0.215, 0.2299, 0.48, 0.4764, 0.4806, 0.4633, 0.4878, 0.4507, 0.4873, 0.4606, 0.3689, 0.9175, 0.3685, 0.9366, 0.3624, 0.9173, 0.3624, 0.9033, 0.3552, 0.9099, 0.3552, 0.8988, 0.362, 0.889, 0.3619, 0.8978, 0.14, 0.1346, 0.1281, 0.1138, 0.1487, 0.1281, 0.1559, 0.1419, 0.3109, 0.1587, 0.297, 0.1715, 0.2757, 0.1702, 0.2853, 0.1593, 0.2283, 0.2447, 0.2175, 0.2497, 0.215, 0.2299, 0.2232, 0.2261, 0.1628, 0.08359, 0.1825, 0.09692, 0.1882, 0.1132, 0.175, 0.1049, 0.1722, 0.8085, 0.172, 0.8043, 0.1785, 0.804, 0.1786, 0.8072, 0.3552, 0.8988, 0.3556, 0.8788, 0.3622, 0.8738, 0.362, 0.889, 0.1281, 0.1138, 0.1208, 0.09292, 0.1415, 0.1105, 0.1487, 0.1281, 0.4839, 0.4041, 0.4841, 0.4006, 0.4904, 0.4028, 0.4903, 0.4055, 0.2497, 0.2393, 0.2283, 0.2447, 0.2232, 0.2261, 0.2396, 0.2219, 0.142, 0.0743, 0.1628, 0.08359, 0.175, 0.1049, 0.1576, 0.09617, 0.172, 0.8043, 0.1715, 0.7928, 0.178, 0.7952, 0.1785, 0.804, 0.3556, 0.8788, 0.3556, 0.8739, 0.3623, 0.8701, 0.3622, 0.8738, 0.4834, 0.415, 0.4839, 0.4041, 0.4903, 0.4055, 0.4899, 0.4137, 0.2593, 0.2262, 0.2497, 0.2393, 0.2396, 0.2219, 0.247, 0.2119, 0.1961, 0.2103, 0.2006, 0.2025, 0.2058, 0.1867, 0.208, 0.1837, 0.2036, 0.1784, 0.1999, 0.1779, 0.1921, 0.1734, 0.1761, 0.1681, 0.1697, 0.1575, 0.166, 0.1467, 0.1559, 0.1419, 0.1487, 0.1281, 0.1415, 0.1105, 0.1142, 0.08162, 0.1303, 0.06734, 0.1576, 0.09617, 0.175, 0.1049, 0.1882, 0.1132, 0.1921, 0.1236, 0.2028, 0.1282, 0.2129, 0.1355, 0.2168, 0.1516, 0.2205, 0.1597, 0.2207, 0.1633, 0.225, 0.1684, 0.2324, 0.1663, 0.2463, 0.159, 0.2613, 0.1552, 0.273, 0.1465, 0.2853, 0.1593, 0.2757, 0.1702, 0.2705, 0.1841, 0.2621, 0.1973, 0.2516, 0.2013, 0.247, 0.2119, 0.2396, 0.2219, 0.2232, 0.2261, 0.215, 0.2299, 0.2113, 0.2302, 0.1956, 0.2139, 0.1715, 0.7928, 0.1706, 0.7724, 0.1773, 0.7796, 0.178, 0.7952, 0.2654, 0.2124, 0.2593, 0.2262, 0.247, 0.2119, 0.2516, 0.2013, 0.4841, 0.4006, 0.4846, 0.392, 0.4908, 0.3962, 0.4904, 0.4028, 0.4825, 0.4332, 0.4834, 0.415, 0.4899, 0.4137, 0.4893, 0.4276, 0.3689, 0.8732, 0.369, 0.8814, 0.3623, 0.8763, 0.3623, 0.8701, 0.1727, 0.8173, 0.1722, 0.8085, 0.1786, 0.8072, 0.179, 0.8139, 0.1888, 0.2496, 0.1745, 0.2348, 0.1956, 0.2139, 0.2113, 0.2302, 0.1654, 0.6896, 0.1647, 0.6778, 0.1712, 0.6778, 0.1734, 0.7168, 0.4577, 0.1152, 0.4857, 0.1103, 0.4891, 0.1133, 0.4555, 0.1192, 0.4555, 0.1192, 0.4891, 0.1133, 0.4944, 0.123, 0.454, 0.1301, 0.454, 0.1301, 0.4944, 0.123, 0.5076, 0.1388, 0.4473, 0.1494, 0.4473, 0.1494, 0.5076, 0.1388, 0.5085, 0.1539, 0.4472, 0.154, 0.4472, 0.154, 0.5085, 0.1539, 0.5114, 0.1665, 0.4525, 0.1814, 0.4525, 0.1814, 0.5114, 0.1665, 0.5127, 0.1792, 0.4583, 0.1888, 0.4583, 0.1888, 0.5127, 0.1792, 0.5096, 0.1985, 0.4666, 0.2061, 0.4666, 0.2061, 0.5096, 0.1985, 0.5043, 0.2161, 0.4736, 0.2215, 0.3184, 0.9523, 0.3183, 0.9284, 0.338, 0.9273, 0.338, 0.9475, 0.4388, 0.1561, 0.4444, 0.1833, 0.4414, 0.1868, 0.4347, 0.154, 0.4347, 0.154, 0.4414, 0.1868, 0.4315, 0.1922, 0.4236, 0.1527, 0.4236, 0.1527, 0.4315, 0.1922, 0.4156, 0.2053, 0.4037, 0.1465, 0.4037, 0.1465, 0.4156, 0.2053, 0.4, 0.2053, 0.3893, 0.1524, 0.3893, 0.1524, 0.4, 0.2053, 0.3859, 0.2022, 0.3774, 0.1605, 0.3774, 0.1605, 0.3859, 0.2022, 0.3741, 0.2096, 0.3637, 0.158, 0.3637, 0.158, 0.3741, 0.2096, 0.3546, 0.2084, 0.3461, 0.1664, 0.3461, 0.1664, 0.3546, 0.2084, 0.3365, 0.2035, 0.3313, 0.1777, 0.3313, 0.1777, 0.3365, 0.2035, 0.3162, 0.2074, 0.3109, 0.1816, 0.1648, 0.8937, 0.1646, 0.907, 0.1573, 0.9045, 0.1574, 0.8903, 0.4388, 0.1561, 0.4472, 0.154, 0.4525, 0.1814, 0.4444, 0.1833, 0.9886, 0.7404, 0.9886, 0.7443, 0.9812, 0.7443, 0.9813, 0.7401, 0.1649, 0.9529, 0.1649, 0.961, 0.1576, 0.962, 0.1576, 0.9533, 0.9861, 0.6085, 0.9861, 0.6213, 0.9788, 0.6209, 0.9789, 0.6073, 0.4972, 0.9324, 0.4974, 0.9432, 0.4901, 0.9408, 0.4899, 0.9293, 0.1648, 0.9495, 0.1649, 0.9529, 0.1576, 0.9533, 0.1575, 0.9498, 0.9886, 0.7322, 0.9886, 0.7404, 0.9813, 0.7401, 0.9813, 0.7313, 0.9884, 0.8006, 0.9883, 0.814, 0.9809, 0.8185, 0.9811, 0.8043, 0.9857, 0.6666, 0.9856, 0.6769, 0.9784, 0.6801, 0.9785, 0.6692, 0.3114, 0.9898, 0.3112, 0.9719, 0.3184, 0.9694, 0.3186, 0.9885, 0.1647, 0.8814, 0.1648, 0.8937, 0.1574, 0.8903, 0.1573, 0.8772, 0.9886, 0.7443, 0.9885, 0.7552, 0.9811, 0.7559, 0.9812, 0.7443, 0.9861, 0.5897, 0.9861, 0.6085, 0.9789, 0.6073, 0.9789, 0.5873, 0.4974, 0.9432, 0.4975, 0.962, 0.4902, 0.9609, 0.4901, 0.9408, 0.1648, 0.9393, 0.1648, 0.9495, 0.1575, 0.9498, 0.1574, 0.9389, 0.9883, 0.814, 0.9884, 0.8315, 0.9811, 0.8372, 0.9809, 0.8185, 0.986, 0.6492, 0.9857, 0.6666, 0.9785, 0.6692, 0.9787, 0.6506, 0.3112, 0.9719, 0.3111, 0.956, 0.3184, 0.9523, 0.3184, 0.9694, 0.1647, 0.8626, 0.1647, 0.8814, 0.1573, 0.8772, 0.1574, 0.8571, 0.9885, 0.7552, 0.9882, 0.7745, 0.9808, 0.7764, 0.9811, 0.7559, 0.9861, 0.573, 0.9861, 0.5897, 0.9789, 0.5873, 0.9788, 0.5694, 0.4975, 0.962, 0.4976, 0.9666, 0.4903, 0.9657, 0.4902, 0.9609, 0.1646, 0.9222, 0.1648, 0.9393, 0.1574, 0.9389, 0.1572, 0.9206, 0.09843, 0.355, 0.08535, 0.3604, 0.08747, 0.3535, 0.09711, 0.335, 0.9884, 0.8315, 0.9886, 0.8464, 0.9813, 0.8536, 0.9811, 0.8372, 0.986, 0.6342, 0.986, 0.6492, 0.9787, 0.6506, 0.9788, 0.6346, 0.3111, 0.956, 0.311, 0.9288, 0.3183, 0.9284, 0.3184, 0.9523, 0.1649, 0.8456, 0.1647, 0.8626, 0.1574, 0.8571, 0.1576, 0.8385, 0.9882, 0.7745, 0.9883, 0.7888, 0.9809, 0.7916, 0.9808, 0.7764, 0.456, 0.09972, 0.4461, 0.08358, 0.4511, 0.08271, 0.9862, 0.5455, 0.9861, 0.573, 0.9788, 0.5694, 0.979, 0.5452, 0.1646, 0.907, 0.1646, 0.9222, 0.1572, 0.9206, 0.1573, 0.9045, 0.9886, 0.8464, 0.9886, 0.8664, 0.9813, 0.8727, 0.9813, 0.8536, 0.9861, 0.6213, 0.986, 0.6342, 0.9788, 0.6346, 0.9788, 0.6209, 0.4972, 0.9286, 0.4972, 0.9324, 0.4899, 0.9293, 0.4899, 0.9253, 0.1649, 0.8253, 0.1649, 0.8456, 0.1576, 0.8385, 0.1576, 0.8192, 0.9883, 0.7888, 0.9884, 0.8006, 0.9811, 0.8043, 0.9809, 0.7916, 0.5315, 0.4647, 0.5284, 0.4661, 0.5282, 0.4581, 0.5315, 0.4566, 0.3115, 0.9975, 0.3114, 0.9898, 0.3186, 0.9885, 0.3188, 0.9967, 0.3186, 0.9885, 0.3184, 0.9694, 0.3383, 0.9652, 0.3382, 0.9868, 0.8609, 0.3715, 0.8761, 0.3686, 0.8761, 0.3875, 0.8597, 0.3906, 0.9789, 0.5873, 0.9789, 0.6073, 0.9593, 0.6056, 0.9594, 0.584, 0.1574, 0.8903, 0.1573, 0.9045, 0.1374, 0.9016, 0.1376, 0.8863, 0.3184, 0.9694, 0.3184, 0.9523, 0.338, 0.9475, 0.3383, 0.9652, 0.4899, 0.9253, 0.4899, 0.9293, 0.4701, 0.926, 0.47, 0.9219, 0.9811, 0.8043, 0.9809, 0.8185, 0.9608, 0.8268, 0.961, 0.8114, 0.9788, 0.5694, 0.9789, 0.5873, 0.9594, 0.584, 0.9593, 0.5647, 0.9784, 0.6801, 0.9783, 0.6838, 0.9587, 0.6882, 0.9588, 0.6843, 0.1573, 0.8772, 0.1574, 0.8903, 0.1376, 0.8863, 0.1375, 0.8719, 0.4899, 0.9293, 0.4901, 0.9408, 0.4704, 0.9379, 0.4701, 0.926, 0.9809, 0.8185, 0.9811, 0.8372, 0.9613, 0.845, 0.9608, 0.8268, 0.9785, 0.6692, 0.9784, 0.6801, 0.9588, 0.6843, 0.9589, 0.6724, 0.1574, 0.8571, 0.1573, 0.8772, 0.1375, 0.8719, 0.1378, 0.8499, 0.9813, 0.7401, 0.9812, 0.7443, 0.9616, 0.7442, 0.9617, 0.7397, 0.4901, 0.9408, 0.4902, 0.9609, 0.4706, 0.9595, 0.4704, 0.9379, 0.9811, 0.8372, 0.9813, 0.8536, 0.9617, 0.8617, 0.9613, 0.845, 0.1575, 0.9498, 0.1576, 0.9533, 0.1379, 0.9539, 0.1379, 0.9501, 0.9787, 0.6506, 0.9785, 0.6692, 0.9589, 0.6724, 0.9592, 0.6525, 0.1576, 0.8385, 0.1574, 0.8571, 0.1378, 0.8499, 0.1379, 0.8304, 0.9812, 0.7443, 0.9811, 0.7559, 0.9615, 0.7568, 0.9616, 0.7442, 0.4902, 0.9609, 0.4903, 0.9657, 0.4707, 0.9648, 0.4706, 0.9595, 0.9813, 0.8536, 0.9813, 0.8727, 0.9617, 0.872, 0.9617, 0.8617, 0.1574, 0.9389, 0.1575, 0.9498, 0.1379, 0.9501, 0.1378, 0.9383, 0.9788, 0.6346, 0.9787, 0.6506, 0.9592, 0.6525, 0.9592, 0.6351, 0.1576, 0.8192, 0.1576, 0.8385, 0.1379, 0.8304, 0.1379, 0.82, 0.9811, 0.7559, 0.9808, 0.7764, 0.9612, 0.779, 0.9615, 0.7568, 0.9788, 0.6209, 0.9788, 0.6346, 0.9592, 0.6351, 0.9592, 0.6199, 0.1576, 0.9533, 0.1576, 0.962, 0.1379, 0.9633, 0.1379, 0.9539, 0.1572, 0.9206, 0.1574, 0.9389, 0.1378, 0.9383, 0.1376, 0.9186, 0.3188, 0.9967, 0.3186, 0.9885, 0.3382, 0.9868, 0.3383, 0.9957, 0.9813, 0.7313, 0.9813, 0.7401, 0.9617, 0.7397, 0.9616, 0.7302, 0.9783, 0.6838, 0.9798, 0.6972, 0.9622, 0.6988, 0.9587, 0.6882, 0.9808, 0.7764, 0.9809, 0.7916, 0.9608, 0.7978, 0.9612, 0.779, 0.9789, 0.6073, 0.9788, 0.6209, 0.9592, 0.6199, 0.9593, 0.6056, 0.4911, 0.9121, 0.4899, 0.9253, 0.47, 0.9219, 0.4732, 0.9116, 0.1573, 0.9045, 0.1572, 0.9206, 0.1376, 0.9186, 0.1374, 0.9016, 0.1374, 0.9016, 0.1376, 0.9186, 0.1204, 0.9207, 0.1205, 0.9046, 0.3382, 0.9868, 0.3383, 0.9652, 0.3553, 0.9697, 0.3554, 0.9887, 0.9587, 0.6882, 0.9622, 0.6988, 0.9473, 0.6962, 0.9415, 0.6834, 0.02842, 0.2715, 0.02317, 0.2562, 0.03899, 0.2458, 0.0437, 0.2601, 0.9594, 0.584, 0.9593, 0.6056, 0.942, 0.6072, 0.942, 0.5873, 0.4732, 0.9116, 0.47, 0.9219, 0.4529, 0.9268, 0.4583, 0.9144, 0.1376, 0.8863, 0.1374, 0.9016, 0.1205, 0.9046, 0.1206, 0.8904, 0.3383, 0.9652, 0.338, 0.9475, 0.3552, 0.9527, 0.3553, 0.9697, 0.47, 0.9219, 0.4701, 0.926, 0.453, 0.9305, 0.4529, 0.9268, 0.02317, 0.2562, 0.008768, 0.2493, 0.02581, 0.2394, 0.03899, 0.2458, 0.9593, 0.5647, 0.9594, 0.584, 0.942, 0.5873, 0.942, 0.5695, 0.9588, 0.6843, 0.9587, 0.6882, 0.9415, 0.6834, 0.9415, 0.6798, 0.1375, 0.8719, 0.1376, 0.8863, 0.1206, 0.8904, 0.1205, 0.8774, 0.4701, 0.926, 0.4704, 0.9379, 0.4532, 0.9417, 0.453, 0.9305, 0.9608, 0.8268, 0.9613, 0.845, 0.9442, 0.8403, 0.9441, 0.8181, 0.979, 0.5452, 0.9788, 0.5694, 0.9593, 0.5647, 0.9594, 0.5444, 0.9589, 0.6724, 0.9588, 0.6843, 0.9415, 0.6798, 0.9416, 0.6689, 0.1378, 0.8499, 0.1375, 0.8719, 0.1205, 0.8774, 0.1206, 0.8541, 0.9617, 0.7397, 0.9616, 0.7442, 0.9444, 0.7442, 0.9445, 0.74, 0.4704, 0.9379, 0.4706, 0.9595, 0.4534, 0.9617, 0.4532, 0.9417, 0.9613, 0.845, 0.9617, 0.8617, 0.9445, 0.8591, 0.9442, 0.8403, 0.1379, 0.9501, 0.1379, 0.9539, 0.1207, 0.9532, 0.1207, 0.9497, 0.9592, 0.6525, 0.9589, 0.6724, 0.9416, 0.6689, 0.9419, 0.6504, 0.1379, 0.8304, 0.1378, 0.8499, 0.1206, 0.8541, 0.1208, 0.8329, 0.9616, 0.7442, 0.9615, 0.7568, 0.9443, 0.7557, 0.9444, 0.7442, 0.4706, 0.9595, 0.4707, 0.9648, 0.4535, 0.9665, 0.4534, 0.9617, 0.9617, 0.8617, 0.9617, 0.872, 0.9445, 0.8709, 0.9445, 0.8591, 0.1378, 0.9383, 0.1379, 0.9501, 0.1207, 0.9497, 0.1206, 0.9389, 0.9592, 0.6351, 0.9592, 0.6525, 0.9419, 0.6504, 0.9419, 0.6344, 0.1379, 0.82, 0.1379, 0.8304, 0.1208, 0.8329, 0.1207, 0.8208, 0.9615, 0.7568, 0.9612, 0.779, 0.944, 0.7761, 0.9443, 0.7557, 0.9592, 0.6199, 0.9592, 0.6351, 0.9419, 0.6344, 0.9419, 0.6204, 0.1379, 0.9539, 0.1379, 0.9633, 0.1207, 0.9619, 0.1207, 0.9532, 0.1376, 0.9186, 0.1378, 0.9383, 0.1206, 0.9389, 0.1204, 0.9207, 0.3383, 0.9957, 0.3382, 0.9868, 0.3554, 0.9887, 0.3556, 0.9969, 0.9616, 0.7302, 0.9617, 0.7397, 0.9445, 0.74, 0.9445, 0.7312, 0.9612, 0.779, 0.9608, 0.7978, 0.9441, 0.7914, 0.944, 0.7761, 0.9593, 0.6056, 0.9592, 0.6199, 0.9419, 0.6204, 0.942, 0.6072, 0.0524, 0.2737, 0.0437, 0.2601, 0.05552, 0.2624, 0.06196, 0.2729, 0.165, 0.3119, 0.1512, 0.3172, 0.1374, 0.3062, 0.1479, 0.3021, 0.08752, 0.2213, 0.1006, 0.231, 0.09876, 0.2404, 0.08866, 0.233, 0.3554, 0.9887, 0.3553, 0.9697, 0.362, 0.9792, 0.3621, 0.9937, 0.4577, 0.1152, 0.456, 0.09972, 0.4826, 0.09144, 0.4857, 0.1103, 0.0437, 0.2601, 0.03899, 0.2458, 0.05187, 0.2515, 0.05552, 0.2624, 0.176, 0.2946, 0.165, 0.3119, 0.1479, 0.3021, 0.1563, 0.289, 0.4583, 0.9144, 0.4529, 0.9268, 0.4466, 0.9397, 0.4491, 0.92, 0.07351, 0.2152, 0.08752, 0.2213, 0.08866, 0.233, 0.07799, 0.2284, 0.3553, 0.9697, 0.3552, 0.9527, 0.3618, 0.9668, 0.362, 0.9792, 0.4529, 0.9268, 0.453, 0.9305, 0.4466, 0.9428, 0.4466, 0.9397, 0.5282, 0.4029, 0.5332, 0.3896, 0.5332, 0.4082, 0.5294, 0.4184, 0.1828, 0.2764, 0.176, 0.2946, 0.1563, 0.289, 0.1615, 0.275, 0.1033, 0.3546, 0.09843, 0.355, 0.09711, 0.335, 0.1008, 0.3347, 0.1205, 0.8774, 0.1206, 0.8904, 0.1141, 0.9035, 0.1141, 0.8935, 0.453, 0.9305, 0.4532, 0.9417, 0.4467, 0.9516, 0.4466, 0.9428, 0.02581, 0.2394, 0.01396, 0.2187, 0.03454, 0.233, 0.04174, 0.2467, 0.2015, 0.2601, 0.1828, 0.2764, 0.1615, 0.275, 0.1888, 0.2496, 0.1141, 0.3496, 0.1033, 0.3546, 0.1008, 0.3347, 0.1091, 0.3309, 0.04863, 0.1884, 0.06831, 0.2018, 0.07409, 0.2181, 0.06083, 0.2097, 0.9445, 0.74, 0.9444, 0.7442, 0.9379, 0.7441, 0.938, 0.7409, 0.4532, 0.9417, 0.4534, 0.9617, 0.4468, 0.9668, 0.4467, 0.9516, 0.01396, 0.2187, 0.006634, 0.1978, 0.02731, 0.2153, 0.03454, 0.233, 0.1207, 0.9497, 0.1207, 0.9532, 0.1143, 0.9514, 0.1142, 0.9487, 0.1356, 0.3442, 0.1141, 0.3496, 0.1091, 0.3309, 0.1254, 0.3268, 0.02785, 0.1791, 0.04863, 0.1884, 0.06083, 0.2097, 0.04344, 0.201, 0.9444, 0.7442, 0.9443, 0.7557, 0.9379, 0.7529, 0.9379, 0.7441, 0.4534, 0.9617, 0.4535, 0.9665, 0.4469, 0.9705, 0.4468, 0.9668, 0.9445, 0.8591, 0.9445, 0.8709, 0.938, 0.8706, 0.938, 0.8314, 0.1206, 0.9389, 0.1207, 0.9497, 0.1142, 0.9487, 0.1142, 0.9405, 0.1452, 0.331, 0.1356, 0.3442, 0.1254, 0.3268, 0.1328, 0.3167, 0.1207, 0.8208, 0.1208, 0.8329, 0.1143, 0.8598, 0.1143, 0.8204, 0.9443, 0.7557, 0.944, 0.7761, 0.9377, 0.7685, 0.9379, 0.7529, 0.1512, 0.3172, 0.1452, 0.331, 0.1328, 0.3167, 0.1374, 0.3062, 0.1207, 0.9532, 0.1207, 0.9619, 0.1143, 0.958, 0.1143, 0.9514, 0.1204, 0.9207, 0.1206, 0.9389, 0.1142, 0.9405, 0.114, 0.9266, 0.3556, 0.9969, 0.3554, 0.9887, 0.3621, 0.9937, 0.3623, 1.0, 0.9445, 0.7312, 0.9445, 0.74, 0.938, 0.7409, 0.938, 0.7343, 0.4975, 0.9131, 0.4972, 0.9286, 0.4899, 0.9253, 0.4911, 0.9121, 0.08199, 0.3151, 0.08641, 0.3073, 0.09166, 0.2916, 0.09385, 0.2885, 0.08947, 0.2833, 0.08578, 0.2827, 0.07791, 0.2783, 0.06196, 0.2729, 0.05552, 0.2624, 0.05187, 0.2515, 0.04174, 0.2467, 0.03454, 0.233, 0.02731, 0.2153, 0.0, 0.1865, 0.01613, 0.1722, 0.04344, 0.201, 0.06083, 0.2097, 0.07409, 0.2181, 0.07799, 0.2284, 0.08866, 0.233, 0.09876, 0.2404, 0.1026, 0.2564, 0.1063, 0.2645, 0.1065, 0.2682, 0.1109, 0.2732, 0.1182, 0.2712, 0.1322, 0.2638, 0.1472, 0.26, 0.1745, 0.2348, 0.1888, 0.2496, 0.1615, 0.275, 0.1563, 0.289, 0.1479, 0.3021, 0.1374, 0.3062, 0.1328, 0.3167, 0.1254, 0.3268, 0.1091, 0.3309, 0.1008, 0.3347, 0.09711, 0.335, 0.08144, 0.3187, 0.4736, 0.2215, 0.5043, 0.2161, 0.5098, 0.2431, 0.4802, 0.2483, 0.338, 0.9475, 0.338, 0.9273, 0.3554, 0.9335, 0.3552, 0.9527, 0.9594, 0.5444, 0.9593, 0.5647, 0.942, 0.5695, 0.9421, 0.545, 0.3552, 0.9527, 0.3554, 0.9335, 0.3618, 0.9302, 0.3618, 0.9668, 0.4826, 0.09144, 0.4818, 0.07731, 0.488, 0.07622, 0.456, 0.09972, 0.4511, 0.08271, 0.4818, 0.07731, 0.4826, 0.09144, 0.9856, 0.6803, 0.9865, 0.6993, 0.9798, 0.6972, 0.9783, 0.6838, 0.4072, 0.5927, 0.4086, 0.5718, 0.4323, 0.5732, 0.431, 0.594, 0.09793, 0.6598, 0.09671, 0.6351, 0.1205, 0.6339, 0.1217, 0.6586, 0.1279, 0.6781, 0.1217, 0.6586, 0.1584, 0.6568, 0.1475, 0.6776, 0.09544, 0.6158, 0.09429, 0.6006, 0.118, 0.5994, 0.1192, 0.6146, 0.4086, 0.5718, 0.4098, 0.5482, 0.4336, 0.5495, 0.4323, 0.5732, 0.1475, 0.6776, 0.1584, 0.6568, 0.1709, 0.6562, 0.1647, 0.6778, 0.4908, 0.4788, 0.5282, 0.4787, 0.5282, 0.5019, 0.4908, 0.5021, 0.09671, 0.6351, 0.09544, 0.6158, 0.1192, 0.6146, 0.1205, 0.6339, 0.406, 0.6103, 0.4072, 0.5927, 0.431, 0.594, 0.4297, 0.6116, 0.431, 0.594, 0.4323, 0.5732, 0.469, 0.5752, 0.4677, 0.5961, 0.1217, 0.6586, 0.1205, 0.6339, 0.1572, 0.6321, 0.1584, 0.6568, 0.1192, 0.6146, 0.118, 0.5994, 0.1548, 0.5975, 0.1559, 0.6127, 0.4323, 0.5732, 0.4336, 0.5495, 0.4703, 0.5516, 0.469, 0.5752, 0.1209, 0.6847, 0.09793, 0.6598, 0.1217, 0.6586, 0.1279, 0.6781, 0.4908, 0.5021, 0.5282, 0.5019, 0.5282, 0.5379, 0.4908, 0.5381, 0.1205, 0.6339, 0.1192, 0.6146, 0.1559, 0.6127, 0.1572, 0.6321, 0.4297, 0.6116, 0.431, 0.594, 0.4677, 0.5961, 0.4665, 0.6137, 0.122, 0.7047, 0.1209, 0.6847, 0.1279, 0.6781, 0.1289, 0.6971, 0.4098, 0.5482, 0.4326, 0.5259, 0.4396, 0.5324, 0.4336, 0.5495, 0.4765, 0.5329, 0.4772, 0.5208, 0.4852, 0.4942, 0.4829, 0.5336, 0.1647, 0.6778, 0.1709, 0.6562, 0.179, 0.6558, 0.1712, 0.6778, 0.4677, 0.5961, 0.469, 0.5752, 0.4815, 0.5759, 0.4802, 0.5968, 0.1584, 0.6568, 0.1572, 0.6321, 0.1697, 0.6315, 0.1709, 0.6562, 0.1559, 0.6127, 0.1548, 0.5975, 0.1673, 0.5969, 0.1684, 0.6121, 0.469, 0.5752, 0.4703, 0.5516, 0.4828, 0.5523, 0.4815, 0.5759, 0.4908, 0.5381, 0.5282, 0.5379, 0.5282, 0.5502, 0.4908, 0.5503, 0.1572, 0.6321, 0.1559, 0.6127, 0.1684, 0.6121, 0.1697, 0.6315, 0.4665, 0.6137, 0.4677, 0.5961, 0.4802, 0.5968, 0.4789, 0.6144, 0.8589, 0.8787, 0.8387, 0.8859, 0.8346, 0.8795, 0.8589, 0.8708, 0.8589, 0.8909, 0.8402, 0.9027, 0.8387, 0.8859, 0.8589, 0.8787, 0.06639, 0.06484, 0.1208, 0.01483, 0.1328, 0.03666, 0.0879, 0.0779, 0.0879, 0.0779, 0.1328, 0.03666, 0.1303, 0.06734, 0.1142, 0.08162, 0.05711, 0.04533, 0.1015, 0.004556, 0.1208, 0.01483, 0.06639, 0.06484, 0.05375, 0.0252, 0.08118, 0.0, 0.1015, 0.004556, 0.05711, 0.04533, 0.6423, 0.0932, 0.6227, 0.06057, 0.6621, 0.06057, 0.6926, 0.0932, 0.0, 0.702, 0.007558, 0.6734, 0.04092, 0.6752, 0.05482, 0.701, 0.4409, 0.9289, 0.4131, 0.9136, 0.4136, 0.8701, 0.4409, 0.8774, 0.3724, 0.5067, 0.3528, 0.534, 0.3194, 0.5361, 0.3109, 0.504, 0.8842, 0.2978, 0.884, 0.3373, 0.8597, 0.3374, 0.8599, 0.298, 0.7705, 0.6878, 0.5601, 0.6878, 0.5601, 0.642, 0.8102, 0.642, 0.3109, 0.7833, 0.4221, 0.783, 0.4223, 0.8699, 0.3206, 0.8701, 0.7605, 0.0, 0.8623, 0.0001039, 0.8623, 0.04613, 0.7605, 0.04602, 0.3202, 0.615, 0.4219, 0.6148, 0.4223, 0.6954, 0.3114, 0.6957, 0.8003, 0.5571, 0.5404, 0.5571, 0.5599, 0.4733, 0.7703, 0.4733, 0.7707, 0.8232, 0.7703, 0.7366, 0.7946, 0.7364, 0.795, 0.8231, 0.7507, 0.1333, 0.8619, 0.1334, 0.8623, 0.2165, 0.7513, 0.2164, 0.7605, 0.04602, 0.8623, 0.04613, 0.8619, 0.1334, 0.7507, 0.1333, 0.4223, 0.8699, 0.4221, 0.783, 0.4464, 0.783, 0.4466, 0.8698, 0.8102, 0.642, 0.5601, 0.642, 0.5404, 0.5571, 0.8003, 0.5571, 0.3114, 0.6957, 0.4223, 0.6954, 0.4221, 0.783, 0.3109, 0.7833, 0.8619, 0.1334, 0.8623, 0.04613, 0.8865, 0.04615, 0.8861, 0.1334, 0.9119, 0.6399, 0.9119, 0.6278, 0.9361, 0.6279, 0.9361, 0.64, 0.9119, 0.6278, 0.9134, 0.567, 0.9377, 0.5671, 0.9361, 0.6279, 0.6103, 0.1393, 0.7014, 0.1393, 0.6938, 0.2256, 0.6146, 0.2256, 0.5528, 0.09319, 0.6423, 0.0932, 0.6926, 0.0932, 0.7507, 0.0932, 0.7014, 0.1393, 0.6103, 0.1393, 0.9608, 0.2167, 0.9483, 0.2167, 0.8908, 0.1707, 0.9608, 0.1707, 0.6146, 0.2256, 0.6938, 0.2256, 0.6859, 0.2845, 0.7216, 0.3099, 0.5723, 0.3099, 0.6141, 0.2816, 0.9804, 0.08431, 0.8865, 0.08431, 0.887, 0.02834, 0.9289, 0.0, 0.9608, 2.733e-08, 0.9608, 0.1707, 0.8908, 0.1707, 0.8865, 0.08431, 0.9804, 0.08431, 0.4466, 0.666, 0.5351, 0.6564, 0.5351, 0.7432, 0.4488, 0.7526, 0.4466, 0.666, 0.4904, 0.6148, 0.5351, 0.6564, 0.4488, 0.7526, 0.5351, 0.7432, 0.5149, 0.8302, 0.486, 0.8334, 0.4477, 0.812, 0.4976, 0.9738, 0.4976, 0.8889, 0.5218, 0.889, 0.5219, 0.9739, 0.4976, 0.8889, 0.4976, 0.8334, 0.5219, 0.8335, 0.5218, 0.889, 0.8346, 0.8709, 0.8344, 0.8994, 0.8102, 0.8993, 0.8103, 0.8708, 0.7703, 0.7366, 0.7709, 0.6879, 0.7952, 0.6878, 0.7946, 0.7364, 0.7709, 0.8824, 0.7707, 0.8232, 0.795, 0.8231, 0.7952, 0.8823, 0.9119, 0.4351, 0.9134, 0.3917, 0.9377, 0.3918, 0.9361, 0.4352, 0.8623, 0.04613, 0.8623, 0.0001039, 0.8865, 0.0001287, 0.8865, 0.04615, 0.8344, 0.8994, 0.8346, 0.9355, 0.8103, 0.9354, 0.8102, 0.8993, 0.4221, 0.783, 0.4223, 0.6954, 0.4466, 0.6954, 0.4464, 0.783, 0.884, 0.3373, 0.8842, 0.3685, 0.8599, 0.3686, 0.8597, 0.3374, 0.8623, 0.2165, 0.8619, 0.1334, 0.8861, 0.1334, 0.8865, 0.2166])
me_plane.materials.append(mat_material_003)
me_plane.materials.append(mat_material_000)
me_plane.use_remesh_preserve_volume = False
me_plane.use_remesh_preserve_attributes = False
me_plane.use_mirror_vertex_groups = False
me_plane.update()

# ---- objects
ob_plane = bpy.data.objects.new('Plane', me_plane)
ob_sun = bpy.data.objects.new('Sun', light_sun)
ob_spot = bpy.data.objects.new('Spot', light_spot)
ob_lamp = bpy.data.objects.new('Lamp', light_lamp)
ob_camera = bpy.data.objects.new('Camera', cam_camera)

# ---- transforms, parenting, visibility, modifiers, constraints
ob_plane.location = (-0.2244, -12.7, -6.818)
ob_plane.lineart.crease_threshold = 0.0
ob_sun.location = (-3.005, 3.543, 1.619)
ob_sun.lineart.crease_threshold = 0.0
ob_spot.location = (-1.114, 5.222, -4.192)
ob_spot.rotation_euler = (-3.012, -0.2569, 1.231)
ob_spot.lineart.crease_threshold = 0.0
ob_lamp.location = (4.076, 1.005, 5.904)
ob_lamp.rotation_euler = (0.6503, 0.05522, 1.866)
ob_lamp.lock_rotations_4d = False
ob_lamp.empty_display_type = 'ARROWS'
ob_lamp.color = (0.0, 0.0, 0.0, 0.0)
ob_lamp.lineart.crease_threshold = 0.0
ob_camera.location = (7.481, -6.508, 5.344)
ob_camera.rotation_euler = (1.109, 0.01082, 0.8149)
ob_camera.lock_rotations_4d = False
ob_camera.empty_display_type = 'ARROWS'
ob_camera.color = (0.0, 0.0, 0.0, 0.0)
ob_camera.display_type = 'WIRE'
ob_camera.lineart.crease_threshold = 0.0

# ---- collection membership
col_collection_1.objects.link(ob_plane)
col_collection_1.objects.link(ob_sun)
col_collection_1.objects.link(ob_spot)
col_collection_1.objects.link(ob_lamp)
col_collection_1.objects.link(ob_camera)

# ---- scene / render settings (as saved in the file)
scene.camera = ob_camera
scene.frame_start = 1; scene.frame_end = 250; scene.frame_set(104)
scene.render.engine = 'BLENDER_EEVEE_NEXT'
scene.render.resolution_percentage = 50
scene.render.dither_intensity = 0.0
scene.cycles.use_denoising = False
scene.cycles.samples = 10
scene.cycles.sampling_pattern = 'TABULATED_SOBOL'
scene.cycles.light_sampling_threshold = 0.0
scene.cycles.use_adaptive_sampling = False
scene.cycles.use_light_tree = False
scene.cycles.blur_glossy = 0.0
scene.cycles.pixel_filter_type = 'GAUSSIAN'
scene.cycles.sample_clamp_indirect = 0.0
scene.view_settings.view_transform = 'Standard'
bpy.context.view_layer.update()
